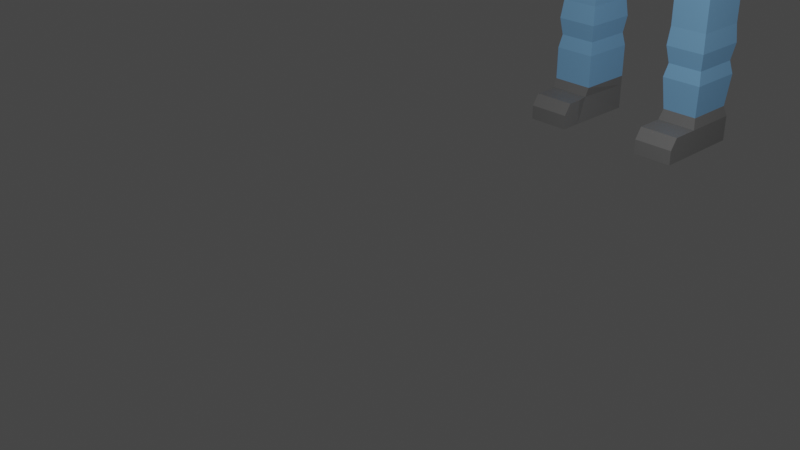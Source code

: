 # Source: MyCharecterCubeGame.blend  (saved by Blender 2.82.7; exported with 4.5.12 LTS)
import bpy
from mathutils import Matrix  # noqa: F401  (used for matrix-valued properties, if any)

bpy.ops.wm.read_factory_settings(use_empty=True)
scene = bpy.context.scene
scene.name = 'Scene'

# ---- collections
col_collection = bpy.data.collections.new('Collection'); scene.collection.children.link(col_collection)

# ---- materials (node trees are filled in below, after node groups)
mat_material = bpy.data.materials.new('Material')
mat_material.alpha_threshold = 0.0
mat_material.use_transparent_shadow = False
mat_material.line_color = (0.0, 0.0, 0.0, 1.0)
mat_hat_001 = bpy.data.materials.new('Hat.001')
mat_hat_001.use_transparent_shadow = False
mat_shirt_001 = bpy.data.materials.new('Shirt.001')
mat_shirt_001.use_transparent_shadow = False
mat_pants_001 = bpy.data.materials.new('Pants.001')
mat_pants_001.use_transparent_shadow = False
mat_glasses_001 = bpy.data.materials.new('Glasses.001')
mat_glasses_001.use_transparent_shadow = False
mat_mouth_001 = bpy.data.materials.new('Mouth.001')
mat_mouth_001.use_transparent_shadow = False
mat_bodycolor_001 = bpy.data.materials.new('BodyColor.001')
mat_bodycolor_001.use_transparent_shadow = False
mat_shoes_001 = bpy.data.materials.new('Shoes.001')
mat_shoes_001.use_transparent_shadow = False

# ---- material node trees
mat_material.use_nodes = True; mat_material.node_tree.nodes.clear()
_N = mat_material.node_tree.nodes; _L = mat_material.node_tree.links
n0 = _N.new('ShaderNodeOutputMaterial'); n0.name = 'Material Output'; n0.location = (300, 300)
n1 = _N.new('ShaderNodeBsdfPrincipled'); n1.name = 'Principled BSDF'; n1.location = (10, 300)
n1.distribution = 'GGX'
n1.subsurface_method = 'BURLEY'
n1.inputs[0].default_value = (1.0, 0.9576, 0.9893, 1.0)
n1.inputs[2].default_value = 0.4
n1.inputs[3].default_value = 1.45
n1.inputs[27].default_value = (0.0, 0.0, 0.0, 1.0)
n1.inputs[28].default_value = 1.0
_L.new(n1.outputs[0], n0.inputs[0])
n0.is_active_output = True
mat_hat_001.use_nodes = True; mat_hat_001.node_tree.nodes.clear()
_N = mat_hat_001.node_tree.nodes; _L = mat_hat_001.node_tree.links
n0 = _N.new('ShaderNodeOutputMaterial'); n0.name = 'Material Output'; n0.location = (300, 300)
n1 = _N.new('ShaderNodeBsdfPrincipled'); n1.name = 'Principled BSDF'; n1.location = (10, 300)
n1.distribution = 'GGX'
n1.subsurface_method = 'BURLEY'
n1.inputs[0].default_value = (0.8, 0.02998, 0.05457, 1.0)
n1.inputs[3].default_value = 1.45
n1.inputs[27].default_value = (0.0, 0.0, 0.0, 1.0)
n1.inputs[28].default_value = 1.0
_L.new(n1.outputs[0], n0.inputs[0])
n0.is_active_output = True
mat_shirt_001.use_nodes = True; mat_shirt_001.node_tree.nodes.clear()
_N = mat_shirt_001.node_tree.nodes; _L = mat_shirt_001.node_tree.links
n0 = _N.new('ShaderNodeOutputMaterial'); n0.name = 'Material Output'; n0.location = (300, 300)
n1 = _N.new('ShaderNodeBsdfPrincipled'); n1.name = 'Principled BSDF'; n1.location = (10, 300)
n1.distribution = 'GGX'
n1.subsurface_method = 'BURLEY'
n1.inputs[0].default_value = (0.8, 0.3439, 0.0697, 1.0)
n1.inputs[3].default_value = 1.45
n1.inputs[27].default_value = (0.0, 0.0, 0.0, 1.0)
n1.inputs[28].default_value = 1.0
_L.new(n1.outputs[0], n0.inputs[0])
n0.is_active_output = True
mat_pants_001.use_nodes = True; mat_pants_001.node_tree.nodes.clear()
_N = mat_pants_001.node_tree.nodes; _L = mat_pants_001.node_tree.links
n0 = _N.new('ShaderNodeOutputMaterial'); n0.name = 'Material Output'; n0.location = (300, 300)
n1 = _N.new('ShaderNodeBsdfPrincipled'); n1.name = 'Principled BSDF'; n1.location = (10, 300)
n1.distribution = 'GGX'
n1.subsurface_method = 'BURLEY'
n1.inputs[0].default_value = (0.2251, 0.4866, 0.8, 1.0)
n1.inputs[3].default_value = 1.45
n1.inputs[27].default_value = (0.0, 0.0, 0.0, 1.0)
n1.inputs[28].default_value = 1.0
_L.new(n1.outputs[0], n0.inputs[0])
n0.is_active_output = True
mat_glasses_001.use_nodes = True; mat_glasses_001.node_tree.nodes.clear()
_N = mat_glasses_001.node_tree.nodes; _L = mat_glasses_001.node_tree.links
n0 = _N.new('ShaderNodeOutputMaterial'); n0.name = 'Material Output'; n0.location = (300, 300)
n1 = _N.new('ShaderNodeBsdfPrincipled'); n1.name = 'Principled BSDF'; n1.location = (10, 300)
n1.distribution = 'GGX'
n1.subsurface_method = 'BURLEY'
n1.inputs[0].default_value = (0.2398, 0.6891, 0.8, 1.0)
n1.inputs[3].default_value = 1.45
n1.inputs[27].default_value = (0.0, 0.0, 0.0, 1.0)
n1.inputs[28].default_value = 1.0
_L.new(n1.outputs[0], n0.inputs[0])
n0.is_active_output = True
mat_mouth_001.use_nodes = True; mat_mouth_001.node_tree.nodes.clear()
_N = mat_mouth_001.node_tree.nodes; _L = mat_mouth_001.node_tree.links
n0 = _N.new('ShaderNodeOutputMaterial'); n0.name = 'Material Output'; n0.location = (300, 300)
n1 = _N.new('ShaderNodeBsdfPrincipled'); n1.name = 'Principled BSDF'; n1.location = (10, 300)
n1.distribution = 'GGX'
n1.subsurface_method = 'BURLEY'
n1.inputs[0].default_value = (0.8, 0.3072, 0.2815, 1.0)
n1.inputs[3].default_value = 1.45
n1.inputs[27].default_value = (0.0, 0.0, 0.0, 1.0)
n1.inputs[28].default_value = 1.0
_L.new(n1.outputs[0], n0.inputs[0])
n0.is_active_output = True
mat_bodycolor_001.use_nodes = True; mat_bodycolor_001.node_tree.nodes.clear()
_N = mat_bodycolor_001.node_tree.nodes; _L = mat_bodycolor_001.node_tree.links
n0 = _N.new('ShaderNodeOutputMaterial'); n0.name = 'Material Output'; n0.location = (300, 300)
n1 = _N.new('ShaderNodeBsdfPrincipled'); n1.name = 'Principled BSDF'; n1.location = (10, 300)
n1.distribution = 'GGX'
n1.subsurface_method = 'BURLEY'
n1.inputs[0].default_value = (1.0, 0.8697, 0.9261, 1.0)
n1.inputs[3].default_value = 1.45
n1.inputs[27].default_value = (0.0, 0.0, 0.0, 1.0)
n1.inputs[28].default_value = 1.0
_L.new(n1.outputs[0], n0.inputs[0])
n0.is_active_output = True
mat_shoes_001.use_nodes = True; mat_shoes_001.node_tree.nodes.clear()
_N = mat_shoes_001.node_tree.nodes; _L = mat_shoes_001.node_tree.links
n0 = _N.new('ShaderNodeOutputMaterial'); n0.name = 'Material Output'; n0.location = (300, 300)
n1 = _N.new('ShaderNodeBsdfPrincipled'); n1.name = 'Principled BSDF'; n1.location = (10, 300)
n1.distribution = 'GGX'
n1.subsurface_method = 'BURLEY'
n1.inputs[0].default_value = (0.1902, 0.1902, 0.1902, 1.0)
n1.inputs[3].default_value = 1.45
n1.inputs[27].default_value = (0.0, 0.0, 0.0, 1.0)
n1.inputs[28].default_value = 1.0
_L.new(n1.outputs[0], n0.inputs[0])
n0.is_active_output = True

# ---- world
world_world = bpy.data.worlds.new('World'); scene.world = world_world
world_world.use_nodes = True; world_world.node_tree.nodes.clear()
_N = world_world.node_tree.nodes; _L = world_world.node_tree.links
n0 = _N.new('ShaderNodeOutputWorld'); n0.name = 'World Output'; n0.location = (300, 300)
n1 = _N.new('ShaderNodeBackground'); n1.name = 'Background'; n1.location = (10, 300)
n1.inputs[0].default_value = (0.05088, 0.05088, 0.05088, 1.0)
_L.new(n1.outputs[0], n0.inputs[0])
n0.is_active_output = True
world_world.color = (0.05088, 0.05088, 0.05088)
world_world.use_sun_shadow = False
world_world.sun_shadow_jitter_overblur = 0.0

# ---- cameras
cam_camera = bpy.data.cameras.new('Camera')
cam_camera.clip_end = 100.0
cam_camera.ortho_scale = 7.314

# ---- lights
light_light = bpy.data.lights.new('Light', 'POINT')
light_light.transmission_factor = 0.0
light_light.energy = 1000.0
light_light.shadow_soft_size = 0.1
light_light.shadow_maximum_resolution = 0.006
light_light.use_absolute_resolution = True

# ---- meshes
me_cube = bpy.data.meshes.new('Cube')
me_cube.from_pydata([(0.3606, 4.301, -2.13), (0.8099, 4.285, -4.173), (0.3606, 3.744, -2.13), (0.8684, 3.71, -4.162), (-0.3599, 4.301, -2.13), (-0.8335, 4.285, -4.173), (-0.3599, 3.744, -2.13), (-0.8335, 3.727, -4.173), (0.8381, 4.307, -3.151), (-0.8381, 3.737, -3.151), (0.8381, 3.737, -3.151), (-0.8381, 4.307, -3.151), (-0.7383, 3.742, -2.63), (0.7383, 4.303, -2.63), (0.7383, 3.742, -2.63), (-0.7383, 4.303, -2.63), (0.8248, 4.302, -3.608), (0.8248, 3.742, -3.608), (-0.8248, 4.302, -3.608), (-0.8248, 3.742, -3.608), (-0.8024, 3.736, -4.474), (0.8362, 3.72, -4.481), (-1.0, 3.344, -4.13), (1.0, 3.344, -4.13), (-0.4537, 3.653, -4.481), (0.4537, 3.653, -4.481), (-0.8338, 4.289, -4.325), (-0.8338, 3.731, -4.325), (0.8095, 4.289, -4.325), (0.868, 3.714, -4.314), (-0.458, 4.119, -4.63), (-0.8338, 3.731, -4.63), (0.4337, 4.119, -4.63), (-0.454, 3.657, -4.627), (0.868, 3.714, -4.636), (-0.4408, 3.969, -4.62), (0.4176, 3.969, -4.62), (0.4534, 3.657, -4.627), (0.4396, 3.682, -1.693), (-0.4396, 3.682, -1.693), (0.4396, 4.362, -1.693), (-0.4396, 4.362, -1.693), (1.059, 3.716, -1.339), (-1.059, 3.716, -1.339), (1.059, 4.328, -1.339), (-1.059, 4.328, -1.339), (1.177, 3.724, -0.7051), (-1.177, 3.724, -0.7051), (1.177, 4.32, -0.7051), (-1.177, 4.32, -0.7051), (1.12, 3.739, 0.02289), (-1.12, 3.739, 0.02289), (1.12, 4.306, 0.02289), (-1.12, 4.306, 0.02289), (1.033, 3.723, 0.6053), (-1.033, 3.723, 0.6053), (1.033, 4.321, 0.6053), (-1.033, 4.321, 0.6053), (0.9789, 3.775, 1.292), (-0.9789, 3.775, 1.292), (0.9789, 4.27, 1.292), (-0.9789, 4.27, 1.292), (1.002, 3.706, 1.521), (-0.9973, 3.711, 1.525), (1.002, 4.339, 1.521), (-0.9973, 4.333, 1.525), (-0.0118, 4.285, -4.173), (0.0003303, 3.744, -2.13), (0.01746, 3.718, -4.168), (0.0003303, 4.301, -2.13), (5.96e-08, 4.362, -3.13), (0.0, 3.682, -3.13), (0.0, 4.362, -2.63), (-0.01366, 3.677, -2.605), (0.0, 3.682, -3.63), (5.96e-08, 4.362, -3.63), (5.96e-08, 3.344, -4.13), (0.0, 3.653, -4.481), (-0.01214, 4.289, -4.325), (-0.01214, 4.119, -4.63), (-0.01159, 3.969, -4.62), (-0.0003243, 3.657, -4.627), (0.0, 3.682, -1.693), (0.0, 4.362, -1.693), (0.0, 3.682, -1.339), (0.0, 4.362, -1.339), (0.00789, 3.682, -0.7051), (0.0, 4.362, -0.7051), (0.009193, 3.682, 0.02289), (0.0, 4.362, 0.02289), (0.008085, 3.682, 0.6053), (0.0, 4.362, 0.6053), (0.009085, 3.682, 1.292), (0.0, 4.362, 1.292), (0.0, 3.682, 1.5), (0.0, 4.362, 1.5), (-0.4226, 4.285, -4.173), (-0.1798, 3.744, -2.13), (-0.5377, 3.675, -3.13), (-0.4608, 3.677, -2.605), (-0.5377, 3.675, -3.63), (-0.423, 4.289, -4.325), (-0.2351, 4.119, -4.63), (-0.2262, 3.969, -4.62), (-0.2198, 3.682, -1.693), (-0.5882, 3.682, -1.339), (-0.09558, 3.682, -0.7051), (-0.0004582, 3.682, 0.02289), (-0.08138, 3.682, 0.6053), (-0.008336, 3.682, 1.292), (-0.5309, 3.711, 1.525), (-0.408, 3.722, -4.17), (-0.1798, 4.301, -2.13), (-0.5, 4.362, -3.13), (-0.4471, 4.362, -2.63), (-0.5, 4.362, -3.63), (-0.5, 3.344, -4.13), (-0.2268, 3.653, -4.481), (-0.2272, 3.657, -4.627), (-0.2198, 4.362, -1.693), (-0.5882, 4.362, -1.339), (-0.6717, 4.362, -0.7051), (-0.6717, 4.362, 0.02289), (-0.6717, 4.362, 0.6053), (-0.6717, 4.362, 1.292), (-0.5309, 4.333, 1.525), (0.4606, 3.714, -4.165), (0.188, 4.301, -2.13), (0.5208, 4.362, -3.13), (0.4658, 4.362, -2.63), (0.5208, 4.362, -3.63), (0.5208, 3.344, -4.13), (0.2363, 3.653, -4.481), (0.236, 3.657, -4.627), (0.2289, 4.362, -1.693), (0.6127, 4.362, -1.339), (0.6997, 4.362, -0.7051), (0.6997, 4.362, 0.02289), (0.6997, 4.362, 0.6053), (0.6997, 4.362, 1.292), (0.5474, 4.339, 1.521), (0.4161, 4.285, -4.173), (0.188, 3.744, -2.13), (0.5731, 3.686, -3.129), (0.4658, 3.682, -2.63), (0.5731, 3.686, -3.629), (0.4158, 4.289, -4.325), (0.2201, 4.119, -4.63), (0.212, 3.969, -4.62), (0.2289, 3.682, -1.693), (0.6127, 3.682, -1.339), (0.1157, 3.682, -0.7051), (0.01925, 3.682, 0.02289), (0.1013, 3.682, 0.6053), (0.02723, 3.682, 1.292), (0.5474, 3.706, 1.521), (-0.5309, 3.711, 2.086), (-0.9973, 3.711, 2.086), (1.002, 4.339, 2.09), (1.002, 3.706, 2.09), (-0.9973, 4.333, 2.086), (0.5474, 4.339, 2.09), (-0.5309, 4.333, 2.086), (0.5474, 3.706, 2.09), (-0.5094, 3.682, 2.382), (-1.019, 3.682, 2.382), (1.019, 4.362, 2.382), (1.019, 3.682, 2.382), (-1.019, 4.362, 2.382), (0.5306, 4.362, 2.382), (-0.5094, 4.362, 2.382), (0.5306, 3.682, 2.382), (-0.5352, 3.717, 2.652), (-0.993, 3.717, 2.652), (0.9897, 4.322, 2.652), (0.9897, 3.723, 2.652), (-0.993, 4.328, 2.652), (0.5597, 4.322, 2.652), (-0.5352, 4.328, 2.652), (0.5597, 3.723, 2.652), (-0.5094, 3.682, 2.86), (-1.019, 3.682, 2.86), (1.019, 4.362, 2.86), (1.019, 3.682, 2.86), (-1.019, 4.362, 2.86), (0.5306, 4.362, 2.86), (-0.5094, 4.362, 2.86), (0.5306, 3.682, 2.86), (-0.5274, 3.654, 3.515), (-1.037, 3.654, 3.515), (1.019, 4.362, 3.526), (1.019, 3.682, 3.526), (-1.019, 4.362, 3.526), (0.5306, 4.362, 3.526), (-0.5094, 4.362, 3.526), (0.5306, 3.682, 3.526), (-0.5094, 3.682, 3.921), (-1.019, 3.682, 3.921), (1.019, 4.362, 3.921), (1.019, 3.682, 3.921), (-1.019, 4.362, 3.921), (0.5306, 4.362, 3.921), (-0.5094, 4.362, 3.921), (0.5306, 3.682, 3.921), (-0.5094, 3.341, 3.526), (-1.019, 3.341, 3.526), (1.019, 3.341, 3.526), (0.5306, 3.341, 3.526), (-0.5094, 3.341, 3.921), (-1.019, 3.341, 3.921), (1.019, 3.341, 3.921), (0.5306, 3.341, 3.921), (0.5306, 3.499, 3.921), (1.019, 3.499, 3.921), (1.019, 3.499, 3.526), (0.5306, 3.499, 3.526), (-0.5094, 3.512, 3.526), (-1.019, 3.512, 3.526), (-1.019, 3.512, 3.921), (-0.5094, 3.512, 3.921), (0.5306, 3.416, 3.921), (1.019, 3.416, 3.921), (1.019, 3.416, 3.526), (0.5306, 3.416, 3.526), (-0.5094, 3.426, 3.526), (-1.019, 3.426, 3.921), (-1.019, 3.426, 3.526), (-0.5094, 3.426, 3.921), (-0.5094, 3.25, 3.697), (-1.019, 3.25, 3.697), (1.019, 3.25, 3.697), (0.5306, 3.25, 3.697), (-0.5094, 3.25, 3.921), (-1.019, 3.25, 3.921), (1.019, 3.25, 3.921), (0.5306, 3.25, 3.921), (1.019, 3.499, 3.526), (1.019, 3.499, 3.526), (1.019, 3.682, 3.526), (1.019, 3.682, 3.526), (0.5591, 4.322, 3.362), (0.9903, 4.322, 3.362), (0.5591, 3.722, 3.362), (0.9903, 3.722, 3.362), (-0.5094, 4.362, 3.372), (-0.5094, 3.682, 3.372), (-1.019, 4.362, 3.372), (-1.019, 3.682, 3.372), (1.403, 4.291, -1.288), (1.403, 3.753, -1.288), (1.47, 4.275, -0.7858), (1.47, 3.769, -0.7858), (-1.36, 3.754, -1.289), (-1.36, 4.29, -1.289), (-1.427, 3.771, -0.789), (-1.427, 4.274, -0.789), (2.047, 4.291, -1.461), (2.047, 3.753, -1.461), (2.115, 4.275, -0.9589), (2.115, 3.769, -0.9589), (2.167, 4.238, -1.436), (2.167, 3.806, -1.436), (2.221, 4.225, -1.033), (2.221, 3.819, -1.033), (2.307, 4.291, -1.518), (2.307, 3.753, -1.518), (2.375, 4.275, -1.016), (2.375, 3.769, -1.016), (2.956, 4.196, -1.568), (2.956, 3.848, -1.568), (2.999, 4.185, -1.243), (2.999, 3.859, -1.243), (-2.057, 3.754, -1.462), (-2.057, 4.29, -1.462), (-2.124, 3.771, -0.9621), (-2.124, 4.274, -0.9621), (-2.219, 3.801, -1.453), (-2.219, 4.244, -1.453), (-2.274, 3.814, -1.039), (-2.274, 4.23, -1.039), (-2.356, 3.754, -1.527), (-2.356, 4.29, -1.527), (-2.423, 3.771, -1.027), (-2.423, 4.274, -1.027), (-2.933, 3.826, -1.584), (-2.933, 4.218, -1.584), (-2.982, 3.838, -1.218), (-2.982, 4.206, -1.218), (-3.338, 3.754, -1.741), (-3.338, 4.29, -1.741), (-3.405, 3.771, -1.241), (-3.405, 4.274, -1.241), (-3.577, 3.834, -1.717), (-3.577, 4.21, -1.717), (-3.624, 3.846, -1.366), (-3.624, 4.199, -1.366), (3.318, 4.245, -1.694), (3.318, 3.799, -1.694), (3.374, 4.232, -1.278), (3.374, 3.813, -1.278), (3.411, 4.196, -1.667), (3.411, 3.848, -1.667), (3.455, 4.185, -1.342), (3.455, 3.859, -1.342), (-0.102, 3.531, -3.179), (-0.102, 3.531, -3.581), (-0.4313, 3.524, -3.179), (-0.4313, 3.524, -3.581), (0.4436, 3.548, -3.159), (0.1311, 3.547, -3.159), (0.4436, 3.548, -3.599), (0.1311, 3.547, -3.6), (-1.209, 3.735, -1.314), (-1.209, 4.309, -1.314), (-1.302, 4.297, -0.7471), (-1.302, 3.747, -0.7471), (-1.134, 4.319, -1.327), (-1.24, 4.308, -0.7261), (-1.134, 3.726, -1.327), (-1.24, 3.736, -0.7261), (-1.284, 3.745, -1.302), (-1.364, 3.759, -0.7681), (-1.284, 4.3, -1.302), (-1.364, 4.285, -0.7681), (1.324, 4.297, -0.7454), (1.231, 4.31, -1.314), (1.324, 3.747, -0.7454), (1.231, 3.735, -1.314), (1.145, 4.319, -1.326), (1.251, 4.309, -0.7253), (1.251, 3.736, -0.7253), (1.145, 3.726, -1.326), (1.397, 4.286, -0.7656), (1.397, 3.758, -0.7656), (1.317, 3.744, -1.301), (1.317, 4.301, -1.301), (-0.1041, 3.751, -3.179), (-0.1041, 3.751, -3.581), (-0.4334, 3.745, -3.179), (-0.4334, 3.745, -3.581), (0.4415, 3.768, -3.159), (0.129, 3.768, -3.159), (0.4415, 3.768, -3.599), (0.129, 3.768, -3.6), (-0.5324, 3.743, -2.357), (0.5327, 4.302, -2.357), (0.5327, 3.743, -2.357), (-0.5324, 4.302, -2.357), (0.0001798, 4.329, -2.357), (-0.006045, 3.713, -2.346), (-0.3016, 4.329, -2.357), (-0.3079, 3.713, -2.346), (0.3146, 3.716, -2.357), (0.3146, 4.329, -2.357), (0.4653, 3.74, -2.642), (-0.0141, 3.734, -2.618), (-0.006489, 3.771, -2.359), (-0.4613, 3.734, -2.618), (-0.3083, 3.771, -2.359), (0.3141, 3.773, -2.37)], [], [(4, 6, 39, 41), (351, 97, 6, 344), (344, 6, 4, 347), (7, 5, 26, 27), (345, 0, 2, 346), (353, 127, 0, 345), (130, 128, 8, 16), (16, 8, 10, 17), (19, 9, 11, 18), (100, 98, 9, 19), (128, 129, 13, 8), (8, 13, 14, 10), (9, 12, 15, 11), (98, 99, 12, 9), (111, 100, 19, 7), (7, 19, 18, 5), (1, 16, 17, 3), (141, 130, 16, 1), (3, 21, 34, 29), (7, 20, 24, 22), (21, 25, 37, 34), (141, 1, 28, 146), (117, 24, 33, 118), (116, 22, 24, 117), (21, 3, 23, 25), (111, 7, 22, 116), (24, 20, 31, 33), (20, 7, 27, 31), (146, 28, 32, 147), (31, 30, 35, 33), (27, 26, 30, 31), (28, 29, 34, 32), (148, 36, 37, 133), (32, 34, 37, 36), (147, 32, 36, 148), (1, 3, 29, 28), (119, 41, 45, 120), (2, 0, 40, 38), (112, 4, 41, 119), (142, 2, 38, 149), (322, 320, 252, 253), (38, 40, 44, 42), (41, 39, 43, 45), (121, 49, 53, 122), (150, 42, 46, 151), (120, 45, 49, 121), (335, 332, 250, 248), (50, 52, 56, 54), (46, 48, 52, 50), (49, 47, 51, 53), (151, 46, 50, 152), (57, 55, 59, 61), (53, 51, 55, 57), (152, 50, 54, 153), (122, 53, 57, 123), (124, 61, 65, 125), (153, 54, 58, 154), (123, 57, 61, 124), (54, 56, 60, 58), (63, 110, 156, 157), (58, 60, 64, 62), (61, 59, 63, 65), (154, 58, 62, 155), (109, 92, 94, 110), (140, 95, 94, 155), (138, 91, 93, 139), (108, 90, 92, 109), (139, 93, 95, 140), (137, 89, 91, 138), (107, 88, 90, 108), (106, 86, 88, 107), (135, 85, 87, 136), (105, 84, 86, 106), (136, 87, 89, 137), (82, 149, 38, 42, 150, 84), (97, 67, 82, 104), (127, 69, 83, 134), (134, 83, 85, 135), (102, 79, 80, 103), (103, 80, 81, 118), (101, 78, 79, 102), (126, 68, 76, 131), (131, 76, 77, 132), (132, 77, 81, 133), (96, 66, 78, 101), (96, 115, 75, 66), (126, 145, 74, 68), (143, 144, 73, 71), (113, 114, 72, 70), (143, 71, 309, 308), (115, 113, 70, 75), (350, 112, 69, 348), (352, 142, 67, 349), (347, 4, 112, 350), (18, 11, 113, 115), (11, 15, 114, 113), (5, 18, 115, 96), (5, 96, 101, 26), (26, 101, 102, 30), (35, 103, 118, 33), (30, 102, 103, 35), (6, 97, 104, 39), (43, 105, 106, 47), (47, 106, 107, 51), (51, 107, 108, 55), (55, 108, 109, 59), (59, 109, 110, 63), (95, 125, 110, 94), (91, 123, 124, 93), (93, 124, 125, 95), (89, 122, 123, 91), (85, 120, 121, 87), (87, 121, 122, 89), (69, 112, 119, 83), (83, 119, 120, 85), (68, 111, 116, 76), (76, 116, 117, 77), (77, 117, 118, 81), (68, 74, 100, 111), (71, 73, 99, 98), (100, 74, 305, 307), (349, 67, 97, 351), (346, 2, 142, 352), (17, 10, 143, 145), (10, 14, 144, 143), (3, 17, 145, 126), (25, 132, 133, 37), (23, 131, 132, 25), (3, 126, 131, 23), (40, 134, 135, 44), (0, 127, 134, 40), (48, 136, 137, 52), (44, 135, 136, 48), (52, 137, 138, 56), (60, 139, 140, 64), (56, 138, 139, 60), (65, 63, 157, 160), (92, 154, 155, 94), (90, 153, 154, 92), (88, 152, 153, 90), (86, 151, 152, 88), (84, 150, 151, 86), (67, 142, 149, 82), (79, 147, 148, 80), (80, 148, 133, 81), (78, 146, 147, 79), (66, 141, 146, 78), (66, 75, 130, 141), (70, 72, 129, 128), (75, 70, 128, 130), (348, 69, 127, 353), (156, 162, 170, 164), (161, 163, 171, 169), (125, 65, 160, 162), (140, 155, 163, 161), (155, 62, 159, 163), (110, 125, 162, 156), (64, 140, 161, 158), (62, 64, 158, 159), (168, 165, 173, 176), (170, 168, 176, 178), (158, 161, 169, 166), (159, 158, 166, 167), (163, 159, 167, 171), (162, 160, 168, 170), (160, 157, 165, 168), (157, 156, 164, 165), (178, 176, 184, 186), (179, 175, 183, 187), (165, 164, 172, 173), (169, 171, 179, 177), (164, 170, 178, 172), (166, 169, 177, 174), (167, 166, 174, 175), (171, 167, 175, 179), (241, 240, 193, 190), (245, 244, 194, 188), (176, 173, 181, 184), (173, 172, 180, 181), (177, 179, 187, 185), (172, 178, 186, 180), (174, 177, 185, 182), (175, 174, 182, 183), (193, 195, 203, 201), (221, 220, 211, 210), (243, 241, 190, 191), (242, 243, 191, 238, 195), (244, 246, 192, 194), (246, 247, 189, 192), (247, 245, 188, 189), (240, 242, 195, 193), (202, 200, 197, 196), (198, 201, 203, 199), (188, 194, 202, 196), (190, 193, 201, 198), (191, 190, 198, 199, 239), (226, 224, 204, 205), (194, 192, 200, 202), (192, 189, 197, 200), (211, 207, 231, 235), (207, 206, 230, 231), (227, 225, 209, 208), (225, 226, 205, 209), (222, 221, 210, 206), (223, 222, 206, 207), (220, 223, 207, 211), (224, 227, 208, 204), (203, 195, 215, 212), (238, 191, 214, 236), (191, 239, 237, 214), (199, 203, 212, 213), (188, 196, 219, 216), (197, 189, 217, 218), (196, 197, 218, 219), (189, 188, 216, 217), (212, 215, 223, 220), (215, 236, 214, 222, 223), (214, 237, 213, 221, 222), (213, 212, 220, 221), (216, 219, 227, 224), (218, 217, 226, 225), (219, 218, 225, 227), (217, 216, 224, 226), (229, 228, 232, 233), (231, 230, 234, 235), (204, 208, 232, 228), (208, 209, 233, 232), (205, 204, 228, 229), (206, 210, 234, 230), (209, 205, 229, 233), (210, 211, 235, 234), (195, 238, 236, 215), (239, 199, 213, 237), (185, 187, 242, 240), (187, 183, 243, 242), (183, 182, 241, 243), (182, 185, 240, 241), (181, 180, 245, 247), (184, 181, 247, 246), (186, 184, 246, 244), (180, 186, 244, 245), (248, 250, 258, 256), (332, 333, 251, 250), (333, 334, 249, 251), (334, 335, 248, 249), (252, 254, 274, 272), (323, 322, 253, 255), (320, 321, 254, 252), (321, 323, 255, 254), (256, 258, 262, 260), (250, 251, 259, 258), (251, 249, 257, 259), (249, 248, 256, 257), (262, 263, 267, 266), (258, 259, 263, 262), (259, 257, 261, 263), (257, 256, 260, 261), (267, 265, 269, 271), (263, 261, 265, 267), (261, 260, 264, 265), (260, 262, 266, 264), (268, 270, 298, 296), (265, 264, 268, 269), (264, 266, 270, 268), (266, 267, 271, 270), (272, 274, 278, 276), (253, 252, 272, 273), (255, 253, 273, 275), (254, 255, 275, 274), (276, 278, 282, 280), (273, 272, 276, 277), (275, 273, 277, 279), (274, 275, 279, 278), (283, 281, 285, 287), (277, 276, 280, 281), (279, 277, 281, 283), (278, 279, 283, 282), (284, 286, 290, 288), (282, 283, 287, 286), (280, 282, 286, 284), (281, 280, 284, 285), (289, 288, 292, 293), (285, 284, 288, 289), (287, 285, 289, 291), (286, 287, 291, 290), (293, 292, 294, 295), (291, 289, 293, 295), (290, 291, 295, 294), (288, 290, 294, 292), (299, 297, 301, 303), (270, 271, 299, 298), (271, 269, 297, 299), (269, 268, 296, 297), (301, 300, 302, 303), (297, 296, 300, 301), (296, 298, 302, 300), (298, 299, 303, 302), (309, 311, 343, 341), (71, 98, 306, 304), (74, 71, 304, 305), (98, 100, 307, 306), (304, 306, 338, 336), (71, 74, 311, 309), (74, 145, 310, 311), (145, 143, 308, 310), (319, 317, 314, 315), (318, 319, 315, 312), (317, 316, 313, 314), (316, 318, 312, 313), (45, 43, 318, 316), (49, 45, 316, 317), (43, 47, 319, 318), (47, 49, 317, 319), (315, 314, 323, 321), (312, 315, 321, 320), (314, 313, 322, 323), (313, 312, 320, 322), (331, 328, 325, 327), (330, 331, 327, 326), (329, 330, 326, 324), (328, 329, 324, 325), (44, 48, 329, 328), (48, 46, 330, 329), (46, 42, 331, 330), (42, 44, 328, 331), (327, 325, 335, 334), (326, 327, 334, 333), (324, 326, 333, 332), (325, 324, 332, 335), (337, 336, 338, 339), (342, 340, 341, 343), (308, 309, 341, 340), (307, 305, 337, 339), (310, 308, 340, 342), (305, 304, 336, 337), (311, 310, 342, 343), (306, 307, 339, 338), (72, 348, 353, 129), (14, 346, 352, 144), (352, 349, 356, 359), (15, 347, 350, 114), (351, 99, 357, 358), (114, 350, 348, 72), (129, 353, 345, 13), (13, 345, 346, 14), (12, 344, 347, 15), (99, 351, 344, 12), (355, 356, 358, 357), (354, 359, 356, 355), (73, 144, 354, 355), (144, 352, 359, 354), (349, 351, 358, 356), (99, 73, 355, 357), (39, 104, 82, 84, 105, 43)])
me_cube.polygons.foreach_set('material_index', [6, 6, 6, 1, 6, 6, 6, 6, 6, 6, 6, 6, 6, 6, 6, 6, 6, 6, 1, 1, 1, 1, 1, 1, 1, 1, 1, 1, 1, 1, 1, 1, 1, 1, 1, 1, 2, 6, 6, 6, 2, 2, 2, 2, 2, 2, 2, 2, 2, 2, 2, 2, 2, 2, 2, 3, 2, 2, 2, 3, 3, 3, 3, 3, 0, 2, 2, 3, 2, 2, 2, 2, 2, 2, 2, 6, 6, 2, 1, 1, 1, 1, 1, 1, 1, 6, 6, 6, 6, 0, 6, 6, 6, 6, 6, 6, 6, 1, 1, 1, 1, 6, 2, 2, 2, 2, 3, 0, 2, 3, 2, 2, 2, 6, 2, 1, 1, 1, 6, 6, 0, 6, 6, 6, 6, 6, 1, 1, 1, 2, 6, 2, 2, 2, 3, 2, 3, 3, 2, 2, 2, 2, 6, 1, 1, 1, 1, 6, 6, 6, 6, 3, 3, 3, 3, 3, 3, 3, 3, 3, 3, 3, 3, 3, 3, 3, 3, 3, 3, 3, 3, 3, 3, 3, 3, 7, 7, 3, 3, 3, 3, 3, 3, 7, 0, 7, 7, 7, 7, 7, 7, 0, 0, 7, 7, 7, 7, 7, 7, 7, 7, 0, 7, 7, 7, 7, 7, 7, 0, 3, 0, 7, 7, 0, 7, 7, 7, 7, 0, 7, 7, 0, 7, 7, 7, 7, 0, 7, 7, 7, 0, 7, 7, 3, 3, 3, 3, 3, 3, 3, 3, 2, 2, 2, 2, 2, 2, 2, 2, 2, 2, 2, 2, 2, 2, 2, 2, 2, 2, 2, 2, 6, 2, 2, 2, 2, 2, 2, 2, 2, 2, 2, 2, 2, 2, 2, 2, 6, 2, 2, 2, 6, 6, 6, 6, 6, 6, 6, 6, 6, 6, 6, 6, 6, 6, 6, 6, 0, 0, 0, 0, 0, 0, 0, 0, 2, 2, 2, 2, 2, 2, 2, 2, 2, 2, 2, 2, 2, 2, 2, 2, 2, 2, 2, 2, 2, 2, 2, 2, 4, 4, 0, 0, 0, 0, 0, 0, 6, 6, 0, 6, 0, 6, 6, 6, 6, 6, 5, 5, 0, 0, 0, 0, 2])
_uv = me_cube.uv_layers.new(name='UVMap')
_uv.uv.foreach_set('vector', [0.625, 0.25, 0.625, 0.0, 0.625, 0.0, 0.625, 0.25, 0.5965, 0.9375, 0.625, 0.9375, 0.625, 1.0, 0.5965, 1.0, 0.5965, 0.0, 0.625, 0.0, 0.625, 0.25, 0.5965, 0.25, 0.375, 0.0, 0.375, 0.25, 0.375, 0.25, 0.375, 0.0, 0.5965, 0.5, 0.625, 0.5, 0.625, 0.75, 0.5965, 0.75, 0.5965, 0.4401, 0.625, 0.4401, 0.625, 0.5, 0.5965, 0.5, 0.4375, 0.4401, 0.5, 0.4401, 0.5, 0.5, 0.4375, 0.5, 0.4375, 0.5, 0.5, 0.5, 0.5, 0.75, 0.4375, 0.75, 0.4375, 0.0, 0.5, 0.0, 0.5, 0.25, 0.4375, 0.25, 0.4375, 0.9375, 0.5, 0.9375, 0.5, 1.0, 0.4375, 1.0, 0.5, 0.4401, 0.5625, 0.4401, 0.5625, 0.5, 0.5, 0.5, 0.5, 0.5, 0.5625, 0.5, 0.5625, 0.75, 0.5, 0.75, 0.5, 0.0, 0.5625, 0.0, 0.5625, 0.25, 0.5, 0.25, 0.5, 0.9375, 0.5625, 0.9375, 0.5625, 1.0, 0.5, 1.0, 0.375, 0.9375, 0.4375, 0.9375, 0.4375, 1.0, 0.375, 1.0, 0.375, 0.0, 0.4375, 0.0, 0.4375, 0.25, 0.375, 0.25, 0.375, 0.5, 0.4375, 0.5, 0.4375, 0.75, 0.375, 0.75, 0.375, 0.4401, 0.4375, 0.4401, 0.4375, 0.5, 0.375, 0.5, 0.375, 0.75, 0.375, 0.75, 0.375, 0.75, 0.375, 0.75, 0.375, 0.0, 0.375, 0.0, 0.375, 0.0, 0.375, 0.0, 0.375, 0.75, 0.375, 0.75, 0.375, 0.75, 0.375, 0.75, 0.375, 0.4401, 0.375, 0.5, 0.375, 0.5, 0.375, 0.4401, 0.375, 0.9375, 0.375, 1.0, 0.375, 1.0, 0.375, 0.9375, 0.375, 0.9375, 0.375, 1.0, 0.375, 1.0, 0.375, 0.9375, 0.375, 0.75, 0.375, 0.75, 0.375, 0.75, 0.375, 0.75, 0.375, 0.9375, 0.375, 1.0, 0.375, 1.0, 0.375, 0.9375, 0.375, 0.0, 0.375, 0.0, 0.375, 0.0, 0.375, 0.0, 0.375, 0.0, 0.375, 0.0, 0.375, 0.0, 0.375, 0.0, 0.375, 0.4401, 0.375, 0.5, 0.375, 0.5, 0.375, 0.4401, 0.375, 0.0, 0.375, 0.25, 0.375, 0.25, 0.375, 0.0, 0.375, 0.0, 0.375, 0.25, 0.375, 0.25, 0.375, 0.0, 0.375, 0.5, 0.375, 0.75, 0.375, 0.75, 0.375, 0.5, 0.3151, 0.5, 0.375, 0.5, 0.375, 0.75, 0.3151, 0.75, 0.375, 0.5, 0.375, 0.75, 0.375, 0.75, 0.375, 0.5, 0.375, 0.4401, 0.375, 0.5, 0.375, 0.5, 0.375, 0.4401, 0.375, 0.5, 0.375, 0.75, 0.375, 0.75, 0.375, 0.5, 0.625, 0.3125, 0.625, 0.25, 0.625, 0.25, 0.625, 0.3125, 0.625, 0.75, 0.625, 0.5, 0.625, 0.5, 0.625, 0.75, 0.625, 0.3125, 0.625, 0.25, 0.625, 0.25, 0.625, 0.3125, 0.625, 0.8099, 0.625, 0.75, 0.625, 0.75, 0.625, 0.8099, 0.625, 0.25, 0.625, 0.0, 0.625, 0.0, 0.625, 0.25, 0.625, 0.75, 0.625, 0.5, 0.625, 0.5, 0.625, 0.75, 0.625, 0.25, 0.625, 0.0, 0.625, 0.0, 0.625, 0.25, 0.625, 0.3125, 0.625, 0.25, 0.625, 0.25, 0.625, 0.3125, 0.625, 0.8099, 0.625, 0.75, 0.625, 0.75, 0.625, 0.8099, 0.625, 0.3125, 0.625, 0.25, 0.625, 0.25, 0.625, 0.3125, 0.625, 0.5, 0.625, 0.5, 0.625, 0.5, 0.625, 0.5, 0.625, 0.75, 0.625, 0.5, 0.625, 0.5, 0.625, 0.75, 0.625, 0.75, 0.625, 0.5, 0.625, 0.5, 0.625, 0.75, 0.625, 0.25, 0.625, 0.0, 0.625, 0.0, 0.625, 0.25, 0.625, 0.8099, 0.625, 0.75, 0.625, 0.75, 0.625, 0.8099, 0.625, 0.25, 0.625, 0.0, 0.625, 0.0, 0.625, 0.25, 0.625, 0.25, 0.625, 0.0, 0.625, 0.0, 0.625, 0.25, 0.625, 0.8099, 0.625, 0.75, 0.625, 0.75, 0.625, 0.8099, 0.625, 0.3125, 0.625, 0.25, 0.625, 0.25, 0.625, 0.3125, 0.625, 0.3125, 0.625, 0.25, 0.625, 0.25, 0.625, 0.3125, 0.625, 0.8099, 0.625, 0.75, 0.625, 0.75, 0.625, 0.8099, 0.625, 0.3125, 0.625, 0.25, 0.625, 0.25, 0.625, 0.3125, 0.625, 0.75, 0.625, 0.5, 0.625, 0.5, 0.625, 0.75, 0.625, 1.0, 0.625, 0.9375, 0.625, 0.9375, 0.625, 1.0, 0.625, 0.75, 0.625, 0.5, 0.625, 0.5, 0.625, 0.75, 0.625, 0.25, 0.625, 0.0, 0.625, 0.0, 0.625, 0.25, 0.625, 0.8099, 0.625, 0.75, 0.625, 0.75, 0.625, 0.8099, 0.625, 0.9375, 0.625, 0.875, 0.625, 0.875, 0.625, 0.9375, 0.6849, 0.5, 0.75, 0.5, 0.75, 0.75, 0.6849, 0.75, 0.625, 0.4401, 0.625, 0.375, 0.625, 0.375, 0.625, 0.4401, 0.625, 0.9375, 0.625, 0.875, 0.625, 0.875, 0.625, 0.9375, 0.625, 0.4401, 0.625, 0.375, 0.625, 0.375, 0.625, 0.4401, 0.625, 0.4401, 0.625, 0.375, 0.625, 0.375, 0.625, 0.4401, 0.625, 0.9375, 0.625, 0.875, 0.625, 0.875, 0.625, 0.9375, 0.625, 0.9375, 0.625, 0.875, 0.625, 0.875, 0.625, 0.9375, 0.625, 0.4401, 0.625, 0.375, 0.625, 0.375, 0.625, 0.4401, 0.625, 0.9375, 0.625, 0.875, 0.625, 0.875, 0.625, 0.9375, 0.625, 0.4401, 0.625, 0.375, 0.625, 0.375, 0.625, 0.4401, 0.625, 0.875, 0.625, 0.8099, 0.625, 0.75, 0.625, 0.75, 0.625, 0.8099, 0.625, 0.875, 0.625, 0.9375, 0.625, 0.875, 0.625, 0.875, 0.625, 0.9375, 0.625, 0.4401, 0.625, 0.375, 0.625, 0.375, 0.625, 0.4401, 0.625, 0.4401, 0.625, 0.375, 0.625, 0.375, 0.625, 0.4401, 0.375, 0.3125, 0.375, 0.375, 0.375, 0.375, 0.375, 0.3125, 0.1875, 0.5, 0.25, 0.5, 0.25, 0.75, 0.1875, 0.75, 0.375, 0.3125, 0.375, 0.375, 0.375, 0.375, 0.375, 0.3125, 0.375, 0.8099, 0.375, 0.875, 0.375, 0.875, 0.375, 0.8099, 0.375, 0.8099, 0.375, 0.875, 0.375, 0.875, 0.375, 0.8099, 0.375, 0.8099, 0.375, 0.875, 0.375, 0.875, 0.375, 0.8099, 0.375, 0.3125, 0.375, 0.375, 0.375, 0.375, 0.375, 0.3125, 0.375, 0.3125, 0.4375, 0.3125, 0.4375, 0.375, 0.375, 0.375, 0.375, 0.8099, 0.4375, 0.8099, 0.4375, 0.875, 0.375, 0.875, 0.5, 0.8099, 0.5625, 0.8099, 0.5625, 0.875, 0.5, 0.875, 0.5, 0.3125, 0.5625, 0.3125, 0.5625, 0.375, 0.5, 0.375, 0.5, 0.8099, 0.5, 0.875, 0.5, 0.875, 0.5, 0.8099, 0.4375, 0.3125, 0.5, 0.3125, 0.5, 0.375, 0.4375, 0.375, 0.5965, 0.3125, 0.625, 0.3125, 0.625, 0.375, 0.5965, 0.375, 0.5965, 0.8099, 0.625, 0.8099, 0.625, 0.875, 0.5965, 0.875, 0.5965, 0.25, 0.625, 0.25, 0.625, 0.3125, 0.5965, 0.3125, 0.4375, 0.25, 0.5, 0.25, 0.5, 0.3125, 0.4375, 0.3125, 0.5, 0.25, 0.5625, 0.25, 0.5625, 0.3125, 0.5, 0.3125, 0.375, 0.25, 0.4375, 0.25, 0.4375, 0.3125, 0.375, 0.3125, 0.375, 0.25, 0.375, 0.3125, 0.375, 0.3125, 0.375, 0.25, 0.375, 0.25, 0.375, 0.3125, 0.375, 0.3125, 0.375, 0.25, 0.125, 0.5, 0.1875, 0.5, 0.1875, 0.75, 0.125, 0.75, 0.375, 0.25, 0.375, 0.3125, 0.375, 0.3125, 0.375, 0.25, 0.625, 1.0, 0.625, 0.9375, 0.625, 0.9375, 0.625, 1.0, 0.625, 1.0, 0.625, 0.9375, 0.625, 0.9375, 0.625, 1.0, 0.625, 1.0, 0.625, 0.9375, 0.625, 0.9375, 0.625, 1.0, 0.625, 1.0, 0.625, 0.9375, 0.625, 0.9375, 0.625, 1.0, 0.625, 1.0, 0.625, 0.9375, 0.625, 0.9375, 0.625, 1.0, 0.625, 1.0, 0.625, 0.9375, 0.625, 0.9375, 0.625, 1.0, 0.75, 0.5, 0.8125, 0.5, 0.8125, 0.75, 0.75, 0.75, 0.625, 0.375, 0.625, 0.3125, 0.625, 0.3125, 0.625, 0.375, 0.625, 0.375, 0.625, 0.3125, 0.625, 0.3125, 0.625, 0.375, 0.625, 0.375, 0.625, 0.3125, 0.625, 0.3125, 0.625, 0.375, 0.625, 0.375, 0.625, 0.3125, 0.625, 0.3125, 0.625, 0.375, 0.625, 0.375, 0.625, 0.3125, 0.625, 0.3125, 0.625, 0.375, 0.625, 0.375, 0.625, 0.3125, 0.625, 0.3125, 0.625, 0.375, 0.625, 0.375, 0.625, 0.3125, 0.625, 0.3125, 0.625, 0.375, 0.375, 0.875, 0.375, 0.9375, 0.375, 0.9375, 0.375, 0.875, 0.375, 0.875, 0.375, 0.9375, 0.375, 0.9375, 0.375, 0.875, 0.375, 0.875, 0.375, 0.9375, 0.375, 0.9375, 0.375, 0.875, 0.375, 0.875, 0.4375, 0.875, 0.4375, 0.9375, 0.375, 0.9375, 0.5, 0.875, 0.5625, 0.875, 0.5625, 0.9375, 0.5, 0.9375, 0.4375, 0.9375, 0.4375, 0.875, 0.4375, 0.875, 0.4375, 0.9375, 0.5965, 0.875, 0.625, 0.875, 0.625, 0.9375, 0.5965, 0.9375, 0.5965, 0.75, 0.625, 0.75, 0.625, 0.8099, 0.5965, 0.8099, 0.4375, 0.75, 0.5, 0.75, 0.5, 0.8099, 0.4375, 0.8099, 0.5, 0.75, 0.5625, 0.75, 0.5625, 0.8099, 0.5, 0.8099, 0.375, 0.75, 0.4375, 0.75, 0.4375, 0.8099, 0.375, 0.8099, 0.375, 0.75, 0.375, 0.8099, 0.375, 0.8099, 0.375, 0.75, 0.375, 0.75, 0.375, 0.8099, 0.375, 0.8099, 0.375, 0.75, 0.375, 0.75, 0.375, 0.8099, 0.375, 0.8099, 0.375, 0.75, 0.625, 0.5, 0.625, 0.4401, 0.625, 0.4401, 0.625, 0.5, 0.625, 0.5, 0.625, 0.4401, 0.625, 0.4401, 0.625, 0.5, 0.625, 0.5, 0.625, 0.4401, 0.625, 0.4401, 0.625, 0.5, 0.625, 0.5, 0.625, 0.4401, 0.625, 0.4401, 0.625, 0.5, 0.625, 0.5, 0.625, 0.4401, 0.625, 0.4401, 0.625, 0.5, 0.625, 0.5, 0.625, 0.4401, 0.625, 0.4401, 0.625, 0.5, 0.625, 0.5, 0.625, 0.4401, 0.625, 0.4401, 0.625, 0.5, 0.625, 0.25, 0.625, 0.0, 0.625, 0.0, 0.625, 0.25, 0.625, 0.875, 0.625, 0.8099, 0.625, 0.8099, 0.625, 0.875, 0.625, 0.875, 0.625, 0.8099, 0.625, 0.8099, 0.625, 0.875, 0.625, 0.875, 0.625, 0.8099, 0.625, 0.8099, 0.625, 0.875, 0.625, 0.875, 0.625, 0.8099, 0.625, 0.8099, 0.625, 0.875, 0.625, 0.875, 0.625, 0.8099, 0.625, 0.8099, 0.625, 0.875, 0.625, 0.875, 0.625, 0.8099, 0.625, 0.8099, 0.625, 0.875, 0.375, 0.375, 0.375, 0.4401, 0.375, 0.4401, 0.375, 0.375, 0.25, 0.5, 0.3151, 0.5, 0.3151, 0.75, 0.25, 0.75, 0.375, 0.375, 0.375, 0.4401, 0.375, 0.4401, 0.375, 0.375, 0.375, 0.375, 0.375, 0.4401, 0.375, 0.4401, 0.375, 0.375, 0.375, 0.375, 0.4375, 0.375, 0.4375, 0.4401, 0.375, 0.4401, 0.5, 0.375, 0.5625, 0.375, 0.5625, 0.4401, 0.5, 0.4401, 0.4375, 0.375, 0.5, 0.375, 0.5, 0.4401, 0.4375, 0.4401, 0.5965, 0.375, 0.625, 0.375, 0.625, 0.4401, 0.5965, 0.4401, 0.8125, 0.75, 0.8125, 0.5, 0.8125, 0.5, 0.8125, 0.75, 0.6849, 0.5, 0.6849, 0.75, 0.6849, 0.75, 0.6849, 0.5, 0.625, 0.3125, 0.625, 0.25, 0.625, 0.25, 0.625, 0.3125, 0.6849, 0.5, 0.6849, 0.75, 0.6849, 0.75, 0.6849, 0.5, 0.625, 0.8099, 0.625, 0.75, 0.625, 0.75, 0.625, 0.8099, 0.8125, 0.75, 0.8125, 0.5, 0.8125, 0.5, 0.8125, 0.75, 0.625, 0.5, 0.625, 0.4401, 0.625, 0.4401, 0.625, 0.5, 0.625, 0.75, 0.625, 0.5, 0.625, 0.5, 0.625, 0.75, 0.625, 0.25, 0.625, 0.0, 0.625, 0.0, 0.625, 0.25, 0.625, 0.3125, 0.625, 0.25, 0.625, 0.25, 0.625, 0.3125, 0.625, 0.5, 0.625, 0.4401, 0.625, 0.4401, 0.625, 0.5, 0.625, 0.75, 0.625, 0.5, 0.625, 0.5, 0.625, 0.75, 0.625, 0.8099, 0.625, 0.75, 0.625, 0.75, 0.625, 0.8099, 0.625, 0.3125, 0.625, 0.25, 0.625, 0.25, 0.625, 0.3125, 0.625, 0.25, 0.625, 0.0, 0.625, 0.0, 0.625, 0.25, 0.625, 1.0, 0.625, 0.9375, 0.625, 0.9375, 0.625, 1.0, 0.625, 0.3125, 0.625, 0.25, 0.625, 0.25, 0.625, 0.3125, 0.625, 0.8099, 0.625, 0.75, 0.625, 0.75, 0.625, 0.8099, 0.625, 1.0, 0.625, 0.9375, 0.625, 0.9375, 0.625, 1.0, 0.6849, 0.5, 0.6849, 0.75, 0.6849, 0.75, 0.6849, 0.5, 0.8125, 0.75, 0.8125, 0.5, 0.8125, 0.5, 0.8125, 0.75, 0.625, 0.5, 0.625, 0.4401, 0.625, 0.4401, 0.625, 0.5, 0.625, 0.75, 0.625, 0.5, 0.625, 0.5, 0.625, 0.75, 0.625, 0.8099, 0.625, 0.75, 0.625, 0.75, 0.625, 0.8099, 0.625, 0.5, 0.625, 0.4401, 0.625, 0.4401, 0.625, 0.5, 0.8125, 0.75, 0.8125, 0.5, 0.8125, 0.5, 0.8125, 0.75, 0.625, 0.25, 0.625, 0.0, 0.625, 0.0, 0.625, 0.25, 0.625, 1.0, 0.625, 0.9375, 0.625, 0.9375, 0.625, 1.0, 0.6849, 0.5, 0.6849, 0.75, 0.6849, 0.75, 0.6849, 0.5, 0.8125, 0.75, 0.8125, 0.5, 0.8125, 0.5, 0.8125, 0.75, 0.625, 0.5, 0.625, 0.4401, 0.625, 0.4401, 0.625, 0.5, 0.625, 0.75, 0.625, 0.5, 0.625, 0.5, 0.625, 0.75, 0.6849, 0.5, 0.6849, 0.75, 0.6849, 0.75, 0.6849, 0.5, 0.625, 0.75, 0.6849, 0.75, 0.6849, 0.75, 0.625, 0.75, 0.625, 0.75, 0.625, 0.5, 0.625, 0.5, 0.625, 0.75, 0.625, 0.8099, 0.625, 0.75, 0.625, 0.75, 0.625, 0.75, 0.625, 0.8099, 0.625, 0.3125, 0.625, 0.25, 0.625, 0.25, 0.625, 0.3125, 0.625, 0.25, 0.625, 0.0, 0.625, 0.0, 0.625, 0.25, 0.625, 1.0, 0.625, 0.9375, 0.625, 0.9375, 0.625, 1.0, 0.6849, 0.5, 0.6849, 0.75, 0.6849, 0.75, 0.6849, 0.5, 0.8125, 0.5, 0.875, 0.5, 0.875, 0.75, 0.8125, 0.75, 0.625, 0.5, 0.6849, 0.5, 0.6849, 0.75, 0.625, 0.75, 0.8125, 0.75, 0.8125, 0.5, 0.8125, 0.5, 0.8125, 0.75, 0.625, 0.5, 0.625, 0.4401, 0.625, 0.4401, 0.625, 0.5, 0.625, 0.75, 0.625, 0.5, 0.625, 0.5, 0.625, 0.75, 0.625, 0.75, 0.625, 1.0, 0.625, 0.9375, 0.625, 0.9375, 0.625, 1.0, 0.625, 0.3125, 0.625, 0.25, 0.625, 0.25, 0.625, 0.3125, 0.625, 0.25, 0.625, 0.0, 0.625, 0.0, 0.625, 0.25, 0.6849, 0.75, 0.6849, 0.75, 0.6849, 0.75, 0.6849, 0.75, 0.625, 0.8099, 0.625, 0.75, 0.625, 0.75, 0.625, 0.8099, 0.8125, 0.75, 0.875, 0.75, 0.875, 0.75, 0.8125, 0.75, 0.625, 0.0, 0.625, 0.0, 0.625, 0.0, 0.625, 0.0, 0.625, 0.75, 0.625, 0.75, 0.625, 0.75, 0.625, 0.75, 0.625, 0.8099, 0.625, 0.75, 0.625, 0.75, 0.625, 0.8099, 0.6849, 0.75, 0.6849, 0.75, 0.6849, 0.75, 0.6849, 0.75, 0.8125, 0.75, 0.8125, 0.75, 0.8125, 0.75, 0.8125, 0.75, 0.6849, 0.75, 0.6849, 0.75, 0.6849, 0.75, 0.6849, 0.75, 0.625, 0.75, 0.625, 0.75, 0.625, 0.75, 0.625, 0.75, 0.625, 0.75, 0.625, 0.75, 0.625, 0.75, 0.625, 0.75, 0.625, 0.75, 0.6849, 0.75, 0.6849, 0.75, 0.625, 0.75, 0.8125, 0.75, 0.8125, 0.75, 0.8125, 0.75, 0.8125, 0.75, 0.625, 0.0, 0.625, 0.0, 0.625, 0.0, 0.625, 0.0, 0.8125, 0.75, 0.875, 0.75, 0.875, 0.75, 0.8125, 0.75, 0.625, 1.0, 0.625, 0.9375, 0.625, 0.9375, 0.625, 1.0, 0.6849, 0.75, 0.6849, 0.75, 0.6849, 0.75, 0.6849, 0.75, 0.625, 0.8099, 0.625, 0.75, 0.625, 0.75, 0.625, 0.75, 0.625, 0.8099, 0.625, 0.75, 0.625, 0.75, 0.625, 0.75, 0.625, 0.75, 0.625, 0.75, 0.625, 0.75, 0.6849, 0.75, 0.6849, 0.75, 0.625, 0.75, 0.8125, 0.75, 0.8125, 0.75, 0.8125, 0.75, 0.8125, 0.75, 0.625, 0.0, 0.625, 0.0, 0.625, 0.0, 0.625, 0.0, 0.8125, 0.75, 0.875, 0.75, 0.875, 0.75, 0.8125, 0.75, 0.625, 1.0, 0.625, 0.9375, 0.625, 0.9375, 0.625, 1.0, 0.625, 1.0, 0.625, 0.9375, 0.625, 0.9375, 0.625, 1.0, 0.625, 0.8099, 0.625, 0.75, 0.625, 0.75, 0.625, 0.8099, 0.8125, 0.75, 0.8125, 0.75, 0.8125, 0.75, 0.8125, 0.75, 0.8125, 0.75, 0.875, 0.75, 0.875, 0.75, 0.8125, 0.75, 0.625, 1.0, 0.625, 0.9375, 0.625, 0.9375, 0.625, 1.0, 0.625, 0.75, 0.625, 0.75, 0.625, 0.75, 0.625, 0.75, 0.625, 0.0, 0.625, 0.0, 0.625, 0.0, 0.625, 0.0, 0.625, 0.75, 0.6849, 0.75, 0.6849, 0.75, 0.625, 0.75, 0.625, 0.8099, 0.625, 0.75, 0.625, 0.75, 0.625, 0.8099, 0.625, 0.75, 0.625, 0.75, 0.625, 0.75, 0.625, 0.75, 0.6849, 0.5, 0.6849, 0.75, 0.6849, 0.75, 0.6849, 0.5, 0.625, 0.8099, 0.625, 0.75, 0.625, 0.75, 0.625, 0.8099, 0.625, 0.75, 0.625, 0.5, 0.625, 0.5, 0.625, 0.75, 0.625, 0.5, 0.625, 0.4401, 0.625, 0.4401, 0.625, 0.5, 0.625, 1.0, 0.625, 0.9375, 0.625, 0.9375, 0.625, 1.0, 0.625, 0.25, 0.625, 0.0, 0.625, 0.0, 0.625, 0.25, 0.625, 0.3125, 0.625, 0.25, 0.625, 0.25, 0.625, 0.3125, 0.8125, 0.75, 0.8125, 0.5, 0.8125, 0.5, 0.8125, 0.75, 0.625, 0.5, 0.625, 0.5, 0.625, 0.5, 0.625, 0.5, 0.625, 0.5, 0.625, 0.75, 0.625, 0.75, 0.625, 0.5, 0.625, 0.75, 0.625, 0.75, 0.625, 0.75, 0.625, 0.75, 0.625, 0.75, 0.625, 0.5, 0.625, 0.5, 0.625, 0.75, 0.625, 1.0, 0.625, 1.0, 0.625, 1.0, 0.625, 1.0, 0.625, 0.25, 0.625, 0.25, 0.625, 0.25, 0.625, 0.25, 0.625, 1.0, 0.625, 1.0, 0.625, 1.0, 0.625, 1.0, 0.625, 0.0, 0.625, 0.25, 0.625, 0.25, 0.625, 0.0, 0.625, 0.5, 0.625, 0.5, 0.625, 0.5, 0.625, 0.5, 0.625, 0.5, 0.625, 0.75, 0.625, 0.75, 0.625, 0.5, 0.625, 0.75, 0.625, 0.75, 0.625, 0.75, 0.625, 0.75, 0.625, 0.75, 0.625, 0.5, 0.625, 0.5, 0.625, 0.75, 0.625, 0.5, 0.625, 0.75, 0.625, 0.75, 0.625, 0.5, 0.625, 0.5, 0.625, 0.75, 0.625, 0.75, 0.625, 0.5, 0.625, 0.75, 0.625, 0.75, 0.625, 0.75, 0.625, 0.75, 0.625, 0.75, 0.625, 0.5, 0.625, 0.5, 0.625, 0.75, 0.625, 0.75, 0.625, 0.75, 0.625, 0.75, 0.625, 0.75, 0.625, 0.75, 0.625, 0.75, 0.625, 0.75, 0.625, 0.75, 0.625, 0.75, 0.625, 0.5, 0.625, 0.5, 0.625, 0.75, 0.625, 0.5, 0.625, 0.5, 0.625, 0.5, 0.625, 0.5, 0.625, 0.5, 0.625, 0.5, 0.625, 0.5, 0.625, 0.5, 0.625, 0.75, 0.625, 0.5, 0.625, 0.5, 0.625, 0.75, 0.625, 0.5, 0.625, 0.5, 0.625, 0.5, 0.625, 0.5, 0.625, 0.5, 0.625, 0.75, 0.625, 0.75, 0.625, 0.5, 0.625, 1.0, 0.625, 1.0, 0.625, 1.0, 0.625, 1.0, 0.625, 0.25, 0.625, 0.0, 0.625, 0.0, 0.625, 0.25, 0.625, 0.25, 0.625, 0.25, 0.625, 0.25, 0.625, 0.25, 0.625, 0.0, 0.625, 0.25, 0.625, 0.25, 0.625, 0.0, 0.625, 1.0, 0.625, 1.0, 0.625, 1.0, 0.625, 1.0, 0.625, 0.25, 0.625, 0.0, 0.625, 0.0, 0.625, 0.25, 0.625, 0.25, 0.625, 0.25, 0.625, 0.25, 0.625, 0.25, 0.625, 0.0, 0.625, 0.25, 0.625, 0.25, 0.625, 0.0, 0.625, 0.25, 0.625, 0.25, 0.625, 0.25, 0.625, 0.25, 0.625, 0.25, 0.625, 0.0, 0.625, 0.0, 0.625, 0.25, 0.625, 0.25, 0.625, 0.25, 0.625, 0.25, 0.625, 0.25, 0.625, 0.0, 0.625, 0.25, 0.625, 0.25, 0.625, 0.0, 0.625, 1.0, 0.625, 1.0, 0.625, 1.0, 0.625, 1.0, 0.625, 0.0, 0.625, 0.25, 0.625, 0.25, 0.625, 0.0, 0.625, 1.0, 0.625, 1.0, 0.625, 1.0, 0.625, 1.0, 0.625, 0.25, 0.625, 0.0, 0.625, 0.0, 0.625, 0.25, 0.625, 0.25, 0.625, 0.0, 0.625, 0.0, 0.625, 0.25, 0.625, 0.25, 0.625, 0.0, 0.625, 0.0, 0.625, 0.25, 0.625, 0.25, 0.625, 0.25, 0.625, 0.25, 0.625, 0.25, 0.625, 0.0, 0.625, 0.25, 0.625, 0.25, 0.625, 0.0, 0.625, 0.25, 0.625, 0.0, 0.625, 0.0, 0.625, 0.25, 0.625, 0.25, 0.625, 0.25, 0.625, 0.25, 0.625, 0.25, 0.625, 0.0, 0.625, 0.25, 0.625, 0.25, 0.625, 0.0, 0.625, 1.0, 0.625, 1.0, 0.625, 1.0, 0.625, 1.0, 0.625, 0.75, 0.625, 0.75, 0.625, 0.75, 0.625, 0.75, 0.625, 0.5, 0.625, 0.75, 0.625, 0.75, 0.625, 0.5, 0.625, 0.75, 0.625, 0.75, 0.625, 0.75, 0.625, 0.75, 0.625, 0.75, 0.625, 0.5, 0.625, 0.5, 0.625, 0.75, 0.625, 0.75, 0.625, 0.5, 0.625, 0.5, 0.625, 0.75, 0.625, 0.75, 0.625, 0.5, 0.625, 0.5, 0.625, 0.75, 0.625, 0.5, 0.625, 0.5, 0.625, 0.5, 0.625, 0.5, 0.625, 0.5, 0.625, 0.75, 0.625, 0.75, 0.625, 0.5, 0.5, 0.875, 0.4375, 0.875, 0.4375, 0.875, 0.5, 0.875, 0.5, 0.875, 0.5, 0.9375, 0.5, 0.9375, 0.5, 0.875, 0.4375, 0.875, 0.5, 0.875, 0.5, 0.875, 0.4375, 0.875, 0.5, 0.9375, 0.4375, 0.9375, 0.4375, 0.9375, 0.5, 0.9375, 0.5, 0.875, 0.5, 0.9375, 0.5, 0.9375, 0.5, 0.875, 0.5, 0.875, 0.4375, 0.875, 0.4375, 0.875, 0.5, 0.875, 0.4375, 0.875, 0.4375, 0.8099, 0.4375, 0.8099, 0.4375, 0.875, 0.4375, 0.8099, 0.5, 0.8099, 0.5, 0.8099, 0.4375, 0.8099, 0.625, 0.0, 0.625, 0.25, 0.625, 0.25, 0.625, 0.0, 0.625, 1.0, 0.625, 1.0, 0.625, 1.0, 0.625, 1.0, 0.625, 0.25, 0.625, 0.25, 0.625, 0.25, 0.625, 0.25, 0.625, 0.25, 0.625, 0.0, 0.625, 0.0, 0.625, 0.25, 0.625, 0.25, 0.625, 0.0, 0.625, 0.0, 0.625, 0.25, 0.625, 0.25, 0.625, 0.25, 0.625, 0.25, 0.625, 0.25, 0.625, 1.0, 0.625, 1.0, 0.625, 1.0, 0.625, 1.0, 0.625, 0.0, 0.625, 0.25, 0.625, 0.25, 0.625, 0.0, 0.625, 0.0, 0.625, 0.25, 0.625, 0.25, 0.625, 0.0, 0.625, 1.0, 0.625, 1.0, 0.625, 1.0, 0.625, 1.0, 0.625, 0.25, 0.625, 0.25, 0.625, 0.25, 0.625, 0.25, 0.625, 0.25, 0.625, 0.0, 0.625, 0.0, 0.625, 0.25, 0.625, 0.75, 0.625, 0.5, 0.625, 0.5, 0.625, 0.75, 0.625, 0.75, 0.625, 0.75, 0.625, 0.75, 0.625, 0.75, 0.625, 0.5, 0.625, 0.75, 0.625, 0.75, 0.625, 0.5, 0.625, 0.5, 0.625, 0.5, 0.625, 0.5, 0.625, 0.5, 0.625, 0.5, 0.625, 0.5, 0.625, 0.5, 0.625, 0.5, 0.625, 0.5, 0.625, 0.75, 0.625, 0.75, 0.625, 0.5, 0.625, 0.75, 0.625, 0.75, 0.625, 0.75, 0.625, 0.75, 0.625, 0.75, 0.625, 0.5, 0.625, 0.5, 0.625, 0.75, 0.625, 0.75, 0.625, 0.5, 0.625, 0.5, 0.625, 0.75, 0.625, 0.75, 0.625, 0.75, 0.625, 0.75, 0.625, 0.75, 0.625, 0.5, 0.625, 0.75, 0.625, 0.75, 0.625, 0.5, 0.625, 0.5, 0.625, 0.5, 0.625, 0.5, 0.625, 0.5, 0.4375, 0.875, 0.5, 0.875, 0.5, 0.9375, 0.4375, 0.9375, 0.4375, 0.8099, 0.5, 0.8099, 0.5, 0.875, 0.4375, 0.875, 0.5, 0.8099, 0.5, 0.875, 0.5, 0.875, 0.5, 0.8099, 0.4375, 0.9375, 0.4375, 0.875, 0.4375, 0.875, 0.4375, 0.9375, 0.4375, 0.8099, 0.5, 0.8099, 0.5, 0.8099, 0.4375, 0.8099, 0.4375, 0.875, 0.5, 0.875, 0.5, 0.875, 0.4375, 0.875, 0.4375, 0.875, 0.4375, 0.8099, 0.4375, 0.8099, 0.4375, 0.875, 0.5, 0.9375, 0.4375, 0.9375, 0.4375, 0.9375, 0.5, 0.9375, 0.5625, 0.375, 0.5965, 0.375, 0.5965, 0.4401, 0.5625, 0.4401, 0.5625, 0.75, 0.5965, 0.75, 0.5965, 0.8099, 0.5625, 0.8099, 0.5965, 0.8099, 0.5965, 0.875, 0.5965, 0.875, 0.5965, 0.8099, 0.5625, 0.25, 0.5965, 0.25, 0.5965, 0.3125, 0.5625, 0.3125, 0.5965, 0.9375, 0.5625, 0.9375, 0.5625, 0.9375, 0.5965, 0.9375, 0.5625, 0.3125, 0.5965, 0.3125, 0.5965, 0.375, 0.5625, 0.375, 0.5625, 0.4401, 0.5965, 0.4401, 0.5965, 0.5, 0.5625, 0.5, 0.5625, 0.5, 0.5965, 0.5, 0.5965, 0.75, 0.5625, 0.75, 0.5625, 0.0, 0.5965, 0.0, 0.5965, 0.25, 0.5625, 0.25, 0.5625, 0.9375, 0.5965, 0.9375, 0.5965, 1.0, 0.5625, 1.0, 0.5625, 0.875, 0.5965, 0.875, 0.5965, 0.9375, 0.5625, 0.9375, 0.5625, 0.8099, 0.5965, 0.8099, 0.5965, 0.875, 0.5625, 0.875, 0.5625, 0.875, 0.5625, 0.8099, 0.5625, 0.8099, 0.5625, 0.875, 0.5625, 0.8099, 0.5965, 0.8099, 0.5965, 0.8099, 0.5625, 0.8099, 0.5965, 0.875, 0.5965, 0.9375, 0.5965, 0.9375, 0.5965, 0.875, 0.5625, 0.9375, 0.5625, 0.875, 0.5625, 0.875, 0.5625, 0.9375, 0.625, 1.0, 0.625, 0.9375, 0.625, 0.875, 0.625, 0.875, 0.625, 0.9375, 0.625, 1.0])
me_cube.materials.append(mat_material)
me_cube.materials.append(mat_hat_001)
me_cube.materials.append(mat_shirt_001)
me_cube.materials.append(mat_pants_001)
me_cube.materials.append(mat_glasses_001)
me_cube.materials.append(mat_mouth_001)
me_cube.materials.append(mat_bodycolor_001)
me_cube.materials.append(mat_shoes_001)
me_cube.use_remesh_preserve_volume = False
me_cube.use_remesh_preserve_attributes = False
me_cube.use_mirror_vertex_groups = False
me_cube.update()
arm_metarig_001 = bpy.data.armatures.new('metarig.001')  # bones are not reproduced

# ---- objects
ob_cube = bpy.data.objects.new('Cube', me_cube)
ob_g = bpy.data.objects.new('g', light_light)
ob_camera = bpy.data.objects.new('Camera', cam_camera)
ob_metarig = bpy.data.objects.new('metarig', arm_metarig_001)

# ---- transforms, parenting, visibility, modifiers, constraints
ob_cube.parent = ob_metarig
ob_cube.matrix_parent_inverse = Matrix(((0.3144, -0.0, 0.0, -0.0), (-0.0, 0.3144, -0.0, -1.224), (0.0, -0.0, 0.3144, -0.0), (-0.0, 0.0, -0.0, 1.0)))
ob_cube.location = (0.0, 0.0, 3.02)
ob_cube.scale = (1.0, 1.0, -0.7852)
ob_cube.lock_rotations_4d = False
ob_cube.empty_display_type = 'ARROWS'
ob_cube.lineart.crease_threshold = 0.0
_vg = ob_cube.vertex_groups.new(name='spine')
for _i, _w in zip([2, 6, 38, 39, 42, 43, 44, 45, 46, 47, 48, 49, 50, 51, 52, 53, 54, 55, 56, 57, 58, 59, 60, 61, 62, 63, 64, 65, 67, 82, 84, 86, 88, 89, 90, 91, 92, 93, 94, 95, 97, 104, 105, 106, 107, 108, 109, 110, 122, 123, 124, 125, 137, 138, 139, 140, 142, 149, 150, 151, 152, 153, 154, 155, 156, 157, 159, 163, 249, 251, 252, 254, 255, 312, 313, 314, 315, 316, 317, 318, 319, 320, 321, 323, 324, 326, 327, 328, 329, 330, 331, 333, 334], [0.001559, 0.001137, 0.03737, 0.03339, 0.0304, 0.02401, 0.001848, 0.001699, 0.0287, 0.0373, 0.003487, 0.004265, 0.0435, 0.03837, 0.01358, 0.01174, 0.04912, 0.04219, 0.01736, 0.01469, 0.03636, 0.02919, 0.01616, 0.014, 0.01958, 0.02568, 0.01152, 0.009946, 0.00914, 0.0543, 0.08696, 0.179, 0.1138, 0.001433, 0.09303, 0.006979, 0.1269, 0.01978, 0.09286, 0.02859, 0.006624, 0.05083, 0.06211, 0.1733, 0.1139, 0.09257, 0.1267, 0.0581, 0.004005, 0.007416, 0.01248, 0.0156, 0.005305, 0.009313, 0.01374, 0.01693, 0.006699, 0.05152, 0.06187, 0.1794, 0.1138, 0.0925, 0.1262, 0.06468, 0.01057, 0.004909, 0.005175, 0.01568, 0.006336, 0.006881, 0.008102, 0.01294, 0.001061, 0.01595, 0.0006898, 0.002991, 0.02419, 0.001313, 0.003731, 0.01996, 0.03048, 0.01199, 0.01837, 0.002082, 0.001013, 0.01692, 0.01756, 0.001085, 0.002344, 0.02256, 0.02375, 0.01171, 0.01177]): _vg.add([_i], _w, 'REPLACE')
_vg = ob_cube.vertex_groups.new(name='spine.001')
for _i, _w in zip([0, 2, 4, 6, 38, 39, 40, 41, 42, 43, 44, 45, 46, 47, 48, 49, 50, 51, 52, 53, 54, 55, 56, 57, 58, 59, 60, 61, 62, 63, 64, 65, 67, 69, 72, 82, 83, 84, 85, 86, 87, 88, 89, 90, 91, 92, 93, 94, 95, 97, 104, 105, 106, 107, 108, 109, 110, 112, 114, 119, 120, 121, 122, 123, 124, 125, 127, 129, 134, 135, 136, 137, 138, 139, 140, 142, 149, 150, 151, 152, 153, 154, 155, 156, 157, 159, 163, 252, 254, 312, 313, 314, 315, 316, 317, 318, 319, 320, 321, 322, 325, 326, 327, 328, 329, 330, 331, 333, 334, 344, 345, 346, 347, 348, 349, 350, 351, 352, 353, 356, 358, 359], [0.03136, 0.02795, 0.03124, 0.02769, 0.05338, 0.05214, 0.03728, 0.04057, 0.01407, 0.01382, 0.007605, 0.007525, 0.01307, 0.01519, 0.004271, 0.004146, 0.04116, 0.04277, 0.01663, 0.01712, 0.06137, 0.06229, 0.02394, 0.02406, 0.04229, 0.03355, 0.01727, 0.01519, 0.02411, 0.02396, 0.01085, 0.008832, 0.05126, 0.05386, 0.0147, 0.06994, 0.05635, 0.06123, 0.03906, 0.06594, 0.01818, 0.1087, 0.01047, 0.1763, 0.009131, 0.08694, 0.01177, 0.06622, 0.01572, 0.03837, 0.06546, 0.04012, 0.06525, 0.1087, 0.1768, 0.08728, 0.04286, 0.0495, 0.007027, 0.05218, 0.02612, 0.01312, 0.01175, 0.01213, 0.009878, 0.008424, 0.05112, 0.006407, 0.0538, 0.02278, 0.01159, 0.01153, 0.01299, 0.01102, 0.009392, 0.0384, 0.06572, 0.03851, 0.06503, 0.1087, 0.1739, 0.08655, 0.05107, 0.001166, 0.0009181, 0.00313, 0.005559, 0.0005243, 0.001545, 0.007034, 0.002675, 0.001029, 0.008008, 0.005093, 0.002611, 0.0104, 0.0115, 0.003739, 0.004695, 0.0002797, 0.001557, 0.005298, 0.005793, 0.00458, 0.002091, 0.009055, 0.009868, 0.001755, 0.001859, 0.00433, 0.01193, 0.004708, 0.01149, 0.03265, 0.02115, 0.02402, 0.01007, 0.009593, 0.02331, 0.01283, 0.005375, 0.005082]): _vg.add([_i], _w, 'REPLACE')
_vg = ob_cube.vertex_groups.new(name='spine.002')
for _i, _w in zip([0, 1, 2, 3, 4, 5, 6, 7, 8, 9, 10, 11, 12, 13, 14, 15, 16, 17, 18, 19, 20, 21, 22, 23, 24, 25, 26, 27, 28, 29, 30, 31, 32, 33, 34, 35, 36, 37, 38, 39, 40, 41, 42, 43, 44, 45, 46, 47, 48, 49, 50, 51, 52, 53, 54, 55, 56, 57, 58, 59, 60, 61, 62, 63, 64, 65, 66, 67, 68, 69, 70, 71, 72, 73, 74, 75, 76, 77, 78, 79, 80, 81, 82, 83, 84, 85, 86, 87, 88, 89, 90, 91, 92, 93, 94, 95, 96, 97, 98, 99, 100, 101, 102, 103, 104, 105, 106, 107, 108, 109, 110, 111, 112, 113, 114, 115, 116, 117, 118, 119, 120, 121, 122, 123, 124, 125, 126, 127, 128, 129, 130, 131, 132, 133, 134, 135, 136, 137, 138, 139, 140, 141, 142, 143, 144, 145, 146, 147, 148, 149, 150, 151, 152, 153, 154, 155, 248, 249, 250, 251, 252, 253, 254, 255, 256, 257, 258, 259, 260, 261, 262, 263, 272, 273, 274, 275, 304, 305, 306, 307, 308, 309, 310, 311, 312, 313, 314, 315, 316, 317, 318, 319, 320, 321, 322, 323, 324, 325, 326, 327, 328, 329, 330, 331, 332, 333, 334, 335, 336, 337, 338, 339, 340, 341, 342, 343, 344, 345, 346, 347, 348, 349, 350, 351, 352, 353, 354, 355, 356, 357, 358, 359], [0.1336, 0.1169, 0.143, 0.1068, 0.1283, 0.1161, 0.1461, 0.1048, 0.1365, 0.1356, 0.1423, 0.1336, 0.1551, 0.1439, 0.1594, 0.1424, 0.1276, 0.1226, 0.1253, 0.1195, 0.1054, 0.107, 0.1018, 0.104, 0.1038, 0.1053, 0.115, 0.1054, 0.1157, 0.107, 0.1124, 0.1059, 0.1135, 0.1054, 0.1076, 0.1102, 0.1114, 0.1068, 0.1001, 0.09706, 0.1012, 0.09503, 0.06126, 0.05658, 0.06588, 0.05659, 0.0505, 0.04379, 0.06099, 0.04334, 0.05418, 0.0507, 0.05719, 0.04635, 0.05096, 0.04524, 0.0477, 0.03684, 0.02295, 0.01512, 0.01882, 0.01324, 0.01118, 0.006606, 0.009372, 0.005131, 0.1255, 0.1771, 0.08999, 0.1416, 0.1756, 0.2315, 0.1835, 0.3486, 0.1224, 0.1538, 0.09534, 0.1032, 0.1213, 0.1144, 0.1113, 0.1056, 0.115, 0.1088, 0.09484, 0.09532, 0.09063, 0.08985, 0.1351, 0.1035, 0.07559, 0.06254, 0.03635, 0.02555, 0.02348, 0.01569, 0.1201, 0.173, 0.1482, 0.2145, 0.1165, 0.1176, 0.1135, 0.1108, 0.1073, 0.07333, 0.08959, 0.1349, 0.07498, 0.03643, 0.009778, 0.09398, 0.1374, 0.1472, 0.1637, 0.133, 0.09902, 0.1034, 0.1054, 0.1038, 0.07742, 0.06496, 0.06038, 0.04344, 0.01397, 0.005062, 0.09498, 0.1393, 0.1474, 0.1639, 0.1341, 0.1008, 0.1042, 0.1062, 0.1064, 0.08988, 0.1028, 0.07273, 0.05227, 0.01808, 0.007028, 0.1207, 0.1668, 0.1653, 0.2056, 0.1195, 0.1182, 0.1141, 0.1114, 0.1086, 0.0748, 0.08968, 0.1351, 0.0757, 0.03618, 0.01507, 0.04681, 0.04255, 0.04494, 0.03833, 0.03666, 0.03699, 0.03152, 0.03178, 0.008014, 0.006674, 0.008677, 0.006975, 0.00271, 0.001742, 0.003314, 0.002346, 0.003493, 0.00419, 0.00379, 0.005315, 0.1744, 0.1247, 0.1358, 0.1162, 0.1505, 0.1808, 0.118, 0.1236, 0.04929, 0.04942, 0.03758, 0.03767, 0.05306, 0.04048, 0.05303, 0.04074, 0.04283, 0.03458, 0.04305, 0.03467, 0.05384, 0.05678, 0.04509, 0.0534, 0.06124, 0.0573, 0.04819, 0.05723, 0.05057, 0.04177, 0.04951, 0.0525, 0.1385, 0.1088, 0.1182, 0.09959, 0.1156, 0.1432, 0.1053, 0.1138, 0.1608, 0.1439, 0.1561, 0.1424, 0.1696, 0.2242, 0.1584, 0.1847, 0.1823, 0.1617, 0.2172, 0.3422, 0.2449, 0.2079, 0.1961, 0.1901]): _vg.add([_i], _w, 'REPLACE')
_vg = ob_cube.vertex_groups.new(name='spine.003')
for _i, _w in zip([0, 1, 2, 3, 4, 5, 6, 7, 8, 9, 10, 11, 12, 13, 14, 15, 16, 17, 18, 19, 20, 21, 22, 23, 24, 25, 26, 27, 28, 29, 30, 31, 32, 33, 34, 35, 36, 37, 38, 39, 40, 41, 42, 43, 44, 45, 46, 47, 48, 49, 50, 51, 52, 53, 54, 55, 56, 57, 58, 59, 60, 61, 62, 63, 64, 65, 66, 67, 68, 69, 70, 71, 72, 73, 74, 75, 76, 77, 78, 79, 80, 81, 82, 83, 84, 85, 86, 87, 88, 89, 90, 91, 92, 93, 94, 95, 96, 97, 98, 99, 100, 101, 102, 103, 104, 105, 106, 107, 108, 109, 110, 111, 112, 113, 114, 115, 116, 117, 118, 119, 120, 121, 122, 123, 124, 125, 126, 127, 128, 129, 130, 131, 132, 133, 134, 135, 136, 137, 138, 139, 140, 141, 142, 143, 144, 145, 146, 147, 148, 149, 150, 151, 152, 153, 154, 155, 248, 249, 250, 251, 252, 253, 254, 255, 256, 257, 258, 259, 260, 261, 262, 263, 264, 265, 266, 267, 268, 269, 270, 271, 272, 273, 274, 275, 276, 277, 278, 279, 280, 281, 282, 283, 284, 285, 286, 287, 288, 289, 290, 291, 292, 293, 294, 295, 296, 297, 298, 299, 300, 301, 302, 303, 304, 305, 306, 307, 308, 309, 310, 311, 312, 313, 314, 315, 316, 317, 318, 319, 320, 321, 322, 323, 324, 325, 326, 327, 328, 329, 330, 331, 332, 333, 334, 335, 336, 337, 338, 339, 340, 341, 342, 343, 344, 345, 346, 347, 348, 349, 350, 351, 352, 353, 354, 355, 356, 357, 358, 359], [0.2595, 0.5004, 0.2931, 0.5597, 0.2504, 0.4995, 0.2904, 0.5539, 0.4029, 0.4509, 0.4604, 0.3988, 0.3684, 0.3331, 0.3759, 0.3282, 0.455, 0.5217, 0.4517, 0.5126, 0.555, 0.5568, 0.5494, 0.5777, 0.5738, 0.5733, 0.5068, 0.5521, 0.5086, 0.5564, 0.5339, 0.5541, 0.5345, 0.5664, 0.5539, 0.5445, 0.5449, 0.5656, 0.2428, 0.22, 0.212, 0.2006, 0.1902, 0.1311, 0.1439, 0.1266, 0.1084, 0.08973, 0.103, 0.08892, 0.07744, 0.0666, 0.07817, 0.07037, 0.06108, 0.05465, 0.06007, 0.05546, 0.03147, 0.02281, 0.02892, 0.02411, 0.01851, 0.01226, 0.01711, 0.01337, 0.5076, 0.3093, 0.6866, 0.2544, 0.3762, 0.5229, 0.309, 0.3542, 0.6512, 0.4408, 0.6336, 0.5864, 0.5177, 0.5376, 0.5485, 0.5743, 0.2686, 0.2255, 0.2878, 0.216, 0.157, 0.178, 0.09259, 0.1012, 0.05902, 0.06573, 0.02429, 0.02993, 0.01693, 0.01858, 0.5081, 0.3065, 0.5137, 0.3979, 0.5902, 0.5164, 0.5372, 0.5475, 0.2518, 0.1996, 0.1515, 0.09256, 0.05862, 0.02425, 0.01002, 0.6436, 0.2526, 0.3954, 0.3188, 0.4566, 0.5984, 0.5815, 0.5715, 0.2183, 0.1792, 0.1263, 0.08346, 0.05805, 0.02389, 0.01063, 0.6488, 0.2567, 0.3984, 0.3224, 0.4568, 0.6031, 0.5815, 0.5712, 0.2206, 0.1906, 0.1322, 0.08748, 0.06109, 0.02651, 0.01189, 0.5082, 0.3121, 0.5129, 0.4144, 0.5955, 0.5169, 0.5366, 0.5473, 0.2617, 0.2327, 0.1563, 0.09263, 0.05941, 0.02428, 0.01468, 0.1069, 0.1188, 0.09428, 0.09882, 0.0945, 0.09348, 0.08234, 0.08228, 0.06479, 0.06661, 0.06366, 0.06434, 0.05905, 0.0598, 0.05867, 0.05909, 0.0528, 0.05303, 0.05296, 0.05319, 0.011, 0.008519, 0.01364, 0.01291, 0.05662, 0.05714, 0.0559, 0.05736, 0.0506, 0.05111, 0.05071, 0.05151, 0.04177, 0.04305, 0.04286, 0.04394, 0.01283, 0.01467, 0.0149, 0.01561, 0.00907, 0.01036, 0.01034, 0.011, 0.008598, 0.00991, 0.009675, 0.01026, 0.002076, 0.003344, 0.005106, 0.005809, 0.0004581, 0.002582, 0.003615, 0.004707, 0.5887, 0.6522, 0.5969, 0.6321, 0.5861, 0.5812, 0.6395, 0.6569, 0.1115, 0.109, 0.08592, 0.08635, 0.1175, 0.08752, 0.121, 0.08815, 0.1027, 0.08439, 0.101, 0.08415, 0.09922, 0.1248, 0.1045, 0.1503, 0.1342, 0.1013, 0.1068, 0.169, 0.09686, 0.1018, 0.1337, 0.1156, 0.6473, 0.7007, 0.6632, 0.7038, 0.689, 0.6454, 0.6978, 0.6911, 0.3297, 0.2928, 0.3398, 0.2867, 0.2766, 0.3456, 0.2801, 0.371, 0.3759, 0.2829, 0.4066, 0.3456, 0.3536, 0.4112, 0.3893, 0.3991]): _vg.add([_i], _w, 'REPLACE')
_vg = ob_cube.vertex_groups.new(name='upper_arm.L')
for _i, _w in zip([0, 1, 2, 3, 4, 5, 6, 7, 8, 9, 10, 11, 12, 13, 14, 15, 16, 17, 18, 19, 20, 21, 22, 23, 24, 25, 26, 27, 28, 29, 30, 31, 32, 33, 34, 35, 36, 37, 38, 39, 40, 41, 42, 43, 44, 45, 46, 47, 48, 49, 50, 51, 52, 53, 54, 55, 56, 57, 58, 59, 60, 61, 62, 63, 64, 65, 66, 67, 68, 69, 70, 71, 72, 73, 74, 75, 76, 77, 78, 79, 80, 81, 82, 83, 84, 85, 86, 87, 88, 89, 90, 91, 92, 93, 94, 95, 96, 97, 98, 99, 100, 101, 102, 103, 104, 105, 106, 107, 108, 109, 110, 111, 112, 113, 114, 115, 116, 117, 118, 119, 120, 121, 122, 123, 124, 125, 126, 127, 128, 129, 130, 131, 132, 133, 134, 135, 136, 137, 138, 139, 140, 141, 142, 143, 144, 145, 146, 147, 148, 149, 150, 151, 152, 153, 154, 155, 156, 157, 158, 159, 160, 161, 162, 163, 164, 165, 166, 167, 168, 169, 170, 171, 172, 173, 174, 175, 176, 177, 178, 179, 180, 181, 182, 183, 184, 185, 187, 190, 191, 193, 195, 198, 199, 201, 203, 207, 210, 211, 212, 213, 215, 220, 221, 223, 230, 231, 234, 235, 237, 239, 240, 241, 242, 243, 248, 249, 250, 251, 252, 253, 254, 255, 256, 257, 258, 259, 260, 261, 262, 263, 264, 265, 266, 267, 268, 269, 270, 271, 272, 273, 274, 275, 276, 277, 278, 279, 280, 281, 282, 283, 284, 285, 286, 287, 288, 289, 290, 291, 292, 293, 294, 295, 296, 297, 298, 299, 300, 301, 302, 303, 304, 305, 306, 307, 308, 309, 310, 311, 312, 313, 314, 315, 316, 317, 318, 319, 320, 321, 322, 323, 324, 325, 326, 327, 328, 329, 330, 331, 332, 333, 334, 335, 336, 337, 338, 339, 340, 341, 342, 343, 344, 345, 346, 347, 348, 349, 350, 351, 352, 353, 354, 355, 356, 357, 358, 359], [0.4073, 0.3454, 0.4281, 0.3635, 0.2572, 0.2982, 0.2683, 0.3023, 0.3813, 0.2798, 0.4114, 0.2721, 0.2613, 0.4406, 0.452, 0.2555, 0.3571, 0.3724, 0.2857, 0.2928, 0.3073, 0.3538, 0.2984, 0.3633, 0.3157, 0.3467, 0.3006, 0.3045, 0.3443, 0.3582, 0.3142, 0.3086, 0.3392, 0.3165, 0.3514, 0.3158, 0.3404, 0.3446, 0.3979, 0.2357, 0.3889, 0.2274, 0.3952, 0.1323, 0.3138, 0.1269, 0.3939, 0.1128, 0.2871, 0.1008, 0.3594, 0.1067, 0.2464, 0.09778, 0.2874, 0.09877, 0.1979, 0.08773, 0.1974, 0.07307, 0.1456, 0.06899, 0.1676, 0.06544, 0.126, 0.06158, 0.326, 0.3463, 0.339, 0.3229, 0.3317, 0.353, 0.3341, 0.3493, 0.3448, 0.3277, 0.3351, 0.3321, 0.3263, 0.3276, 0.3285, 0.3312, 0.331, 0.3038, 0.3233, 0.286, 0.2876, 0.2392, 0.2363, 0.161, 0.1786, 0.1191, 0.1193, 0.09096, 0.1054, 0.08541, 0.311, 0.3077, 0.3057, 0.2891, 0.3115, 0.3124, 0.3206, 0.322, 0.279, 0.2155, 0.267, 0.2346, 0.1708, 0.1185, 0.07608, 0.3185, 0.2887, 0.2916, 0.2791, 0.301, 0.3125, 0.3239, 0.3236, 0.2617, 0.1891, 0.1494, 0.1172, 0.09285, 0.07069, 0.06533, 0.3561, 0.3634, 0.373, 0.4058, 0.3501, 0.3569, 0.3413, 0.3391, 0.3512, 0.3512, 0.3037, 0.215, 0.165, 0.1214, 0.1008, 0.3395, 0.387, 0.3951, 0.4103, 0.3693, 0.3388, 0.3341, 0.335, 0.3776, 0.3669, 0.3064, 0.2381, 0.1869, 0.1201, 0.13, 0.04257, 0.04436, 0.09085, 0.1058, 0.04025, 0.07534, 0.03515, 0.08718, 0.02252, 0.02874, 0.07681, 0.08624, 0.02624, 0.06318, 0.01805, 0.07086, 0.007575, 0.01576, 0.06503, 0.07079, 0.01471, 0.05305, 0.005252, 0.05742, 0.0001145, 0.007513, 0.0575, 0.06257, 0.007514, 0.04518, 0.0503, 0.02864, 0.04738, 0.02091, 0.01205, 0.02097, 0.004776, 0.0161, 0.004519, 0.001517, 0.001132, 0.0009671, 0.002077, 0.0023, 0.003975, 0.001368, 0.001564, 0.002264, 0.0001621, 0.0008871, 0.0008783, 0.0008154, 0.0006045, 0.003743, 0.02542, 0.03587, 0.02273, 0.04792, 0.2943, 0.3367, 0.291, 0.3346, 0.1003, 0.09468, 0.09439, 0.08785, 0.3152, 0.3234, 0.307, 0.3223, 0.3399, 0.3351, 0.3389, 0.3355, 0.3797, 0.3549, 0.3875, 0.3564, 0.469, 0.4519, 0.4707, 0.455, 0.05845, 0.05584, 0.0574, 0.0536, 0.05203, 0.04931, 0.05138, 0.04689, 0.04526, 0.0395, 0.04437, 0.03703, 0.02181, 0.0186, 0.0214, 0.01802, 0.01769, 0.01582, 0.01756, 0.01587, 0.01703, 0.01619, 0.01701, 0.01614, 0.4322, 0.4269, 0.4325, 0.4334, 0.4265, 0.4211, 0.426, 0.4268, 0.342, 0.337, 0.3246, 0.3198, 0.3811, 0.3688, 0.3677, 0.3567, 0.1156, 0.1099, 0.09455, 0.1034, 0.1182, 0.09778, 0.1237, 0.1081, 0.1078, 0.09889, 0.1021, 0.09122, 0.2908, 0.3023, 0.3599, 0.3638, 0.3078, 0.2893, 0.3757, 0.3805, 0.2908, 0.3463, 0.3492, 0.2977, 0.3361, 0.3339, 0.3279, 0.3257, 0.3744, 0.3689, 0.3679, 0.3629, 0.263, 0.4374, 0.4474, 0.2567, 0.3296, 0.3476, 0.2839, 0.2957, 0.4051, 0.3897, 0.4091, 0.3487, 0.3487, 0.2911, 0.3017, 0.3983]): _vg.add([_i], _w, 'REPLACE')
_vg = ob_cube.vertex_groups.new(name='forearm.L')
for _i, _w in zip([0, 1, 2, 3, 4, 5, 6, 7, 8, 9, 10, 11, 12, 13, 14, 15, 16, 17, 18, 19, 20, 21, 22, 23, 24, 25, 26, 27, 28, 29, 30, 31, 32, 33, 34, 35, 36, 37, 38, 39, 40, 41, 42, 43, 44, 45, 46, 47, 48, 49, 50, 51, 52, 53, 54, 55, 56, 57, 58, 59, 60, 61, 62, 63, 64, 65, 66, 67, 68, 69, 70, 71, 72, 73, 74, 75, 76, 77, 78, 79, 80, 81, 82, 83, 84, 85, 86, 87, 88, 89, 90, 91, 92, 93, 94, 95, 96, 97, 98, 99, 100, 101, 102, 103, 104, 105, 106, 107, 108, 109, 110, 111, 112, 113, 114, 115, 116, 117, 118, 119, 120, 121, 122, 123, 124, 125, 126, 127, 128, 129, 130, 131, 132, 133, 134, 135, 136, 137, 138, 139, 140, 141, 142, 143, 144, 145, 146, 147, 148, 149, 150, 151, 152, 153, 154, 155, 158, 159, 161, 163, 166, 167, 169, 171, 174, 175, 177, 179, 182, 183, 185, 187, 190, 191, 193, 195, 198, 199, 201, 203, 210, 212, 213, 215, 220, 221, 223, 234, 239, 240, 241, 242, 243, 248, 249, 250, 251, 252, 253, 254, 255, 256, 257, 258, 259, 260, 261, 262, 263, 264, 265, 266, 267, 268, 269, 270, 271, 296, 297, 298, 299, 300, 301, 302, 303, 304, 305, 306, 307, 308, 309, 310, 311, 312, 313, 314, 315, 316, 317, 318, 319, 320, 321, 322, 323, 324, 325, 326, 327, 328, 329, 330, 331, 332, 333, 334, 335, 336, 337, 338, 339, 340, 341, 342, 343, 344, 345, 346, 347, 348, 349, 350, 351, 352, 353, 354, 355, 356, 357, 358, 359], [0.1108, 0.1497, 0.09966, 0.1276, 0.07813, 0.1007, 0.07355, 0.09945, 0.1568, 0.08444, 0.1243, 0.08698, 0.07591, 0.1167, 0.1048, 0.07893, 0.1607, 0.1417, 0.09404, 0.09183, 0.1028, 0.1269, 0.0985, 0.1248, 0.1065, 0.1214, 0.1019, 0.1011, 0.144, 0.1276, 0.1089, 0.1037, 0.1283, 0.1075, 0.1271, 0.109, 0.1259, 0.1223, 0.124, 0.06407, 0.1385, 0.07222, 0.2124, 0.02988, 0.2975, 0.03397, 0.1954, 0.02194, 0.2999, 0.02169, 0.1454, 0.02291, 0.2243, 0.02577, 0.1092, 0.02161, 0.13, 0.02217, 0.08359, 0.008111, 0.09166, 0.008841, 0.07916, 0.003079, 0.09307, 0.003149, 0.1193, 0.08744, 0.1098, 0.09732, 0.112, 0.09869, 0.1028, 0.09162, 0.1051, 0.1188, 0.1116, 0.1145, 0.1191, 0.118, 0.1171, 0.1152, 0.0847, 0.09907, 0.08003, 0.1012, 0.08189, 0.09898, 0.07144, 0.08237, 0.06109, 0.06407, 0.04573, 0.04688, 0.03984, 0.03912, 0.1086, 0.08057, 0.08812, 0.08042, 0.09529, 0.1091, 0.113, 0.1128, 0.07308, 0.05762, 0.07598, 0.07097, 0.05811, 0.04475, 0.0129, 0.1028, 0.08805, 0.09537, 0.08711, 0.1024, 0.1033, 0.1105, 0.1112, 0.08441, 0.06413, 0.05687, 0.05056, 0.034, 0.01428, 0.0105, 0.1192, 0.1057, 0.1343, 0.1142, 0.1453, 0.1193, 0.1184, 0.1192, 0.1181, 0.1842, 0.1896, 0.1515, 0.1068, 0.07597, 0.0619, 0.1347, 0.09415, 0.114, 0.1013, 0.124, 0.1327, 0.1234, 0.1217, 0.1006, 0.1554, 0.09009, 0.07192, 0.0644, 0.04685, 0.06184, 0.07535, 0.07998, 0.05502, 0.05665, 0.07361, 0.07601, 0.05077, 0.05222, 0.06887, 0.07018, 0.04323, 0.04512, 0.06407, 0.06578, 0.03759, 0.03819, 0.03168, 0.05014, 0.0195, 0.009348, 0.02237, 0.004362, 0.01553, 0.003109, 0.0003179, 0.0007185, 0.00163, 0.002024, 3.086e-05, 0.0008084, 0.0005271, 1.532e-05, 0.003584, 0.02324, 0.04027, 0.01888, 0.05044, 0.3545, 0.2823, 0.3425, 0.2568, 0.01313, 0.01237, 0.01088, 0.009471, 0.3458, 0.2725, 0.3618, 0.2722, 0.3103, 0.2699, 0.3161, 0.2709, 0.2815, 0.2604, 0.2801, 0.2607, 0.2176, 0.2194, 0.2168, 0.2182, 0.2246, 0.2189, 0.2231, 0.2156, 0.2207, 0.2154, 0.219, 0.2146, 0.09695, 0.1004, 0.0916, 0.09526, 0.1111, 0.1035, 0.1166, 0.1083, 0.02135, 0.02258, 0.0155, 0.01639, 0.02812, 0.01858, 0.02556, 0.01916, 0.0172, 0.01363, 0.01733, 0.01245, 0.3207, 0.3297, 0.229, 0.2516, 0.3142, 0.3108, 0.2129, 0.2315, 0.3324, 0.2437, 0.2687, 0.3434, 0.09651, 0.09809, 0.094, 0.09565, 0.1103, 0.1068, 0.1129, 0.1093, 0.07402, 0.1073, 0.09877, 0.07811, 0.09912, 0.08836, 0.08685, 0.07972, 0.09622, 0.1081, 0.1007, 0.09094, 0.08892, 0.08058, 0.08111, 0.09601]): _vg.add([_i], _w, 'REPLACE')
_vg = ob_cube.vertex_groups.new(name='hand.L')
for _i, _w in zip([1, 3, 21, 23, 25, 28, 29, 32, 34, 36, 37, 38, 40, 42, 44, 46, 48, 50, 52, 131, 135, 136, 150, 248, 249, 250, 251, 256, 257, 258, 259, 260, 261, 262, 263, 264, 265, 266, 267, 268, 269, 270, 271, 296, 297, 298, 299, 300, 301, 302, 303, 324, 325, 326, 327, 328, 329, 330, 331, 332, 333, 334, 335], [0.004388, 0.005699, 0.01002, 0.006918, 0.002156, 0.008575, 0.009687, 0.00145, 0.01051, 0.001457, 0.002427, 0.008899, 0.002358, 0.05874, 0.05501, 0.05583, 0.05442, 0.009353, 0.006593, 0.0007076, 0.01757, 0.01594, 0.03214, 0.08746, 0.101, 0.0864, 0.09811, 0.1753, 0.2302, 0.1692, 0.2268, 0.1971, 0.2348, 0.1935, 0.2314, 0.1987, 0.2375, 0.1947, 0.2351, 0.2106, 0.2222, 0.2101, 0.2206, 0.247, 0.2567, 0.2484, 0.2532, 0.2576, 0.2679, 0.2601, 0.2625, 0.0699, 0.0694, 0.07579, 0.07714, 0.06181, 0.06197, 0.06558, 0.06736, 0.07792, 0.0866, 0.08827, 0.0779]): _vg.add([_i], _w, 'REPLACE')
_vg = ob_cube.vertex_groups.new(name='upper_arm.R')
for _i, _w in zip([0, 1, 2, 3, 4, 5, 6, 7, 8, 9, 10, 11, 12, 13, 14, 15, 16, 17, 18, 19, 20, 21, 22, 23, 24, 25, 26, 27, 28, 29, 30, 31, 32, 33, 34, 35, 36, 37, 38, 39, 40, 41, 42, 43, 44, 45, 46, 47, 48, 49, 50, 51, 52, 53, 54, 55, 56, 57, 58, 59, 60, 61, 62, 63, 64, 65, 66, 67, 68, 69, 70, 71, 72, 73, 74, 75, 76, 77, 78, 79, 80, 81, 82, 83, 84, 85, 86, 87, 88, 89, 90, 91, 92, 93, 94, 95, 96, 97, 98, 99, 100, 101, 102, 103, 104, 105, 106, 107, 108, 109, 110, 111, 112, 113, 114, 115, 116, 117, 118, 119, 120, 121, 122, 123, 124, 125, 126, 127, 128, 129, 130, 131, 132, 133, 134, 135, 136, 137, 138, 139, 140, 141, 142, 143, 144, 145, 146, 147, 148, 149, 150, 151, 152, 153, 154, 155, 156, 157, 158, 159, 160, 161, 162, 163, 164, 165, 166, 167, 168, 169, 170, 171, 172, 173, 174, 175, 176, 178, 179, 180, 181, 182, 183, 184, 186, 188, 189, 192, 194, 196, 197, 200, 202, 204, 205, 208, 209, 216, 217, 218, 219, 224, 225, 226, 227, 228, 229, 232, 233, 244, 245, 246, 247, 248, 249, 250, 251, 252, 253, 254, 255, 256, 257, 258, 259, 260, 261, 262, 263, 264, 265, 266, 267, 268, 269, 270, 271, 272, 273, 274, 275, 276, 277, 278, 279, 280, 281, 282, 283, 284, 285, 286, 287, 288, 289, 290, 291, 292, 293, 294, 295, 296, 297, 298, 299, 300, 301, 302, 303, 304, 305, 306, 307, 308, 309, 310, 311, 312, 313, 314, 315, 316, 317, 318, 319, 320, 321, 322, 323, 324, 325, 326, 327, 328, 329, 330, 331, 332, 333, 334, 335, 336, 337, 338, 339, 340, 341, 342, 343, 344, 345, 346, 347, 348, 349, 350, 351, 352, 353, 354, 355, 356, 357, 358, 359], [0.256, 0.2845, 0.2574, 0.2883, 0.4097, 0.3322, 0.4146, 0.3374, 0.2626, 0.4006, 0.2663, 0.3744, 0.4484, 0.2494, 0.2526, 0.4357, 0.274, 0.2784, 0.3465, 0.3575, 0.3321, 0.2925, 0.3517, 0.2901, 0.3294, 0.302, 0.3306, 0.3342, 0.2873, 0.2899, 0.3245, 0.3308, 0.3011, 0.3273, 0.2935, 0.3246, 0.3021, 0.3023, 0.2307, 0.401, 0.2173, 0.3638, 0.1248, 0.3976, 0.121, 0.3205, 0.1008, 0.357, 0.09713, 0.2731, 0.09743, 0.3202, 0.09095, 0.2239, 0.08825, 0.2169, 0.07963, 0.1696, 0.06591, 0.1608, 0.06082, 0.1251, 0.0563, 0.14, 0.05409, 0.1075, 0.3146, 0.331, 0.32, 0.3293, 0.3232, 0.33, 0.3306, 0.34, 0.3256, 0.317, 0.3189, 0.3159, 0.3142, 0.3142, 0.3144, 0.3153, 0.3225, 0.3133, 0.3071, 0.2802, 0.2593, 0.2311, 0.2089, 0.1516, 0.1528, 0.1091, 0.1005, 0.08091, 0.09001, 0.07553, 0.3271, 0.371, 0.3794, 0.4117, 0.353, 0.3254, 0.3204, 0.3201, 0.3735, 0.3573, 0.2753, 0.2106, 0.1582, 0.1012, 0.1063, 0.3359, 0.3679, 0.3637, 0.3985, 0.3408, 0.341, 0.323, 0.3218, 0.3502, 0.3347, 0.291, 0.1972, 0.1448, 0.1059, 0.08795, 0.3016, 0.2908, 0.2809, 0.2711, 0.2872, 0.299, 0.3077, 0.3079, 0.2595, 0.1777, 0.1395, 0.1083, 0.08447, 0.0615, 0.05676, 0.2977, 0.2924, 0.2843, 0.2829, 0.293, 0.299, 0.3072, 0.3079, 0.2694, 0.1997, 0.2398, 0.2073, 0.1472, 0.09987, 0.06863, 0.07166, 0.08803, 0.02945, 0.03304, 0.07689, 0.0249, 0.0639, 0.03296, 0.05774, 0.07082, 0.01757, 0.02046, 0.06445, 0.0106, 0.05277, 0.01555, 0.04357, 0.0575, 0.007349, 0.009681, 0.05446, 0.03804, 0.002054, 0.03221, 0.04933, 0.0008228, 0.003402, 0.04654, 0.02901, 0.007672, 0.01468, 0.02067, 0.0113, 0.003944, 0.008884, 0.01482, 0.007891, 0.002577, 0.006542, 0.002187, 0.005855, 0.004023, 0.009173, 0.006975, 0.002697, 0.002998, 0.006295, 0.007387, 0.002343, 0.002464, 0.005918, 0.002237, 0.005685, 0.01408, 0.01204, 0.02481, 0.02099, 0.08557, 0.09026, 0.08017, 0.0839, 0.348, 0.3093, 0.3341, 0.2952, 0.05044, 0.05337, 0.04624, 0.05216, 0.0432, 0.04744, 0.04034, 0.04593, 0.03505, 0.03916, 0.03249, 0.03801, 0.01192, 0.01415, 0.01157, 0.01378, 0.3729, 0.3717, 0.3704, 0.3629, 0.3986, 0.4122, 0.3986, 0.4126, 0.425, 0.4614, 0.4274, 0.4694, 0.5374, 0.5561, 0.5415, 0.5617, 0.5356, 0.538, 0.5468, 0.5547, 0.539, 0.5412, 0.5441, 0.5466, 0.007893, 0.008656, 0.007736, 0.008826, 0.007297, 0.007528, 0.007084, 0.007884, 0.3395, 0.337, 0.3594, 0.354, 0.2964, 0.3135, 0.3008, 0.3154, 0.37, 0.3121, 0.2843, 0.3433, 0.3157, 0.2789, 0.3843, 0.3496, 0.3579, 0.3381, 0.3098, 0.2896, 0.08904, 0.1022, 0.09237, 0.1066, 0.1113, 0.09312, 0.09659, 0.1154, 0.08457, 0.08813, 0.0982, 0.09364, 0.3438, 0.3424, 0.3529, 0.3507, 0.302, 0.3096, 0.3039, 0.3107, 0.4438, 0.2517, 0.255, 0.4322, 0.332, 0.3368, 0.3883, 0.3951, 0.2856, 0.2798, 0.2838, 0.3403, 0.3374, 0.4086, 0.3898, 0.2922]): _vg.add([_i], _w, 'REPLACE')
_vg = ob_cube.vertex_groups.new(name='forearm.R')
for _i, _w in zip([0, 1, 2, 3, 4, 5, 6, 7, 8, 9, 10, 11, 12, 13, 14, 15, 16, 17, 18, 19, 20, 21, 22, 23, 24, 25, 26, 27, 28, 29, 30, 31, 32, 33, 34, 35, 36, 37, 38, 39, 40, 41, 42, 43, 44, 45, 46, 47, 48, 49, 50, 51, 52, 53, 54, 55, 56, 57, 58, 59, 60, 61, 62, 63, 64, 65, 66, 67, 68, 69, 70, 71, 72, 73, 74, 75, 76, 77, 78, 79, 80, 81, 82, 83, 84, 85, 86, 87, 88, 89, 90, 91, 92, 93, 94, 95, 96, 97, 98, 99, 100, 101, 102, 103, 104, 105, 106, 107, 108, 109, 110, 111, 112, 113, 114, 115, 116, 117, 118, 119, 120, 121, 122, 123, 124, 125, 126, 127, 128, 129, 130, 131, 132, 133, 134, 135, 136, 137, 138, 139, 140, 141, 142, 143, 144, 145, 146, 147, 148, 149, 150, 151, 152, 153, 154, 155, 156, 157, 160, 162, 164, 165, 168, 170, 172, 173, 176, 178, 180, 181, 184, 186, 188, 189, 192, 194, 196, 197, 200, 202, 204, 205, 208, 209, 216, 217, 218, 219, 224, 225, 226, 227, 228, 229, 232, 233, 244, 245, 246, 247, 248, 249, 250, 251, 252, 253, 254, 255, 272, 273, 274, 275, 276, 277, 278, 279, 280, 281, 282, 283, 284, 285, 286, 287, 288, 289, 290, 291, 292, 293, 294, 295, 304, 305, 306, 307, 308, 309, 310, 311, 312, 313, 314, 315, 316, 317, 318, 319, 320, 321, 322, 323, 324, 325, 326, 327, 328, 329, 330, 331, 332, 333, 334, 335, 336, 337, 338, 339, 340, 341, 342, 343, 344, 345, 346, 347, 348, 349, 350, 351, 352, 353, 354, 355, 356, 357, 358, 359], [0.07511, 0.09229, 0.07059, 0.09172, 0.1071, 0.1344, 0.09845, 0.1156, 0.0811, 0.1155, 0.07973, 0.1468, 0.09755, 0.07458, 0.07277, 0.1109, 0.08689, 0.08577, 0.1489, 0.1303, 0.1145, 0.09423, 0.1113, 0.09207, 0.1104, 0.09819, 0.1298, 0.1154, 0.09355, 0.09283, 0.1165, 0.1141, 0.09988, 0.1109, 0.09489, 0.1139, 0.09987, 0.09878, 0.06435, 0.1216, 0.06758, 0.1478, 0.02976, 0.2093, 0.03276, 0.2899, 0.01862, 0.2068, 0.02282, 0.3172, 0.02353, 0.1535, 0.02701, 0.2351, 0.02271, 0.1161, 0.02341, 0.1391, 0.01008, 0.09069, 0.009372, 0.1083, 0.002831, 0.0844, 0.003643, 0.09161, 0.1091, 0.08452, 0.1005, 0.09288, 0.1034, 0.09266, 0.09591, 0.08809, 0.09783, 0.1078, 0.1021, 0.104, 0.1088, 0.1073, 0.1066, 0.1047, 0.0839, 0.09169, 0.08156, 0.1012, 0.0826, 0.101, 0.07168, 0.08535, 0.06246, 0.06733, 0.04727, 0.05131, 0.04332, 0.04474, 0.121, 0.09158, 0.1041, 0.09398, 0.1128, 0.1196, 0.1117, 0.1103, 0.09809, 0.1521, 0.09198, 0.07217, 0.06593, 0.04832, 0.06399, 0.1081, 0.1006, 0.1234, 0.1066, 0.1281, 0.1077, 0.1072, 0.108, 0.1125, 0.1856, 0.1926, 0.1551, 0.1128, 0.08397, 0.06641, 0.09465, 0.08419, 0.08778, 0.08102, 0.09299, 0.09552, 0.1006, 0.1013, 0.0805, 0.06046, 0.05556, 0.05058, 0.03517, 0.01405, 0.01133, 0.09901, 0.07741, 0.08331, 0.07857, 0.08911, 0.09953, 0.1033, 0.1029, 0.07283, 0.05717, 0.07551, 0.07119, 0.0591, 0.04635, 0.01674, 0.05789, 0.08257, 0.07668, 0.05689, 0.05283, 0.0777, 0.07569, 0.05188, 0.04592, 0.07103, 0.0711, 0.04492, 0.03944, 0.06541, 0.06672, 0.03959, 0.01884, 0.03211, 0.04173, 0.02439, 0.01596, 0.02391, 0.03266, 0.0214, 0.01407, 0.0207, 0.014, 0.01965, 0.01523, 0.02443, 0.02124, 0.01453, 0.01434, 0.02029, 0.02193, 0.01415, 0.0142, 0.01973, 0.01409, 0.01939, 0.0269, 0.02277, 0.04821, 0.0408, 0.008951, 0.01015, 0.007138, 0.007408, 0.2748, 0.3393, 0.2541, 0.3396, 0.2557, 0.3116, 0.2566, 0.3258, 0.2485, 0.2731, 0.2494, 0.2776, 0.2395, 0.2481, 0.2398, 0.2464, 0.2148, 0.2108, 0.212, 0.2068, 0.2302, 0.2353, 0.2192, 0.2176, 0.2286, 0.2294, 0.223, 0.2224, 0.0968, 0.09983, 0.1016, 0.1058, 0.08672, 0.09013, 0.09013, 0.09392, 0.2455, 0.3188, 0.3299, 0.2324, 0.3052, 0.3237, 0.227, 0.22, 0.2615, 0.2438, 0.3304, 0.3353, 0.01497, 0.02022, 0.01307, 0.0196, 0.02632, 0.01883, 0.01587, 0.02458, 0.01097, 0.01024, 0.01479, 0.01443, 0.09899, 0.1005, 0.1014, 0.1032, 0.08856, 0.09014, 0.09028, 0.09196, 0.09344, 0.07404, 0.0713, 0.1035, 0.09348, 0.08573, 0.1014, 0.09297, 0.07705, 0.08176, 0.07852, 0.08765, 0.08597, 0.09374, 0.09229, 0.0785]): _vg.add([_i], _w, 'REPLACE')
_vg = ob_cube.vertex_groups.new(name='hand.R')
for _i, _w in zip([1, 3, 5, 7, 9, 11, 16, 17, 18, 19, 20, 21, 22, 23, 24, 25, 26, 27, 28, 29, 30, 31, 32, 33, 34, 35, 36, 37, 39, 41, 43, 45, 47, 49, 51, 66, 68, 70, 71, 74, 75, 76, 77, 78, 79, 80, 81, 96, 98, 100, 101, 102, 103, 105, 111, 113, 115, 116, 117, 118, 120, 121, 126, 130, 131, 132, 133, 141, 143, 145, 146, 147, 148, 252, 253, 254, 255, 272, 273, 274, 275, 276, 277, 278, 279, 280, 281, 282, 283, 284, 285, 286, 287, 288, 289, 290, 291, 292, 293, 294, 295, 304, 305, 306, 307, 308, 309, 310, 311, 312, 313, 314, 315, 316, 317, 318, 319, 320, 321, 322, 323, 336, 337, 338, 339, 340, 341, 342, 343], [0.01014, 0.01277, 0.03943, 0.05681, 0.01119, 0.008451, 0.00299, 0.004726, 0.02029, 0.02803, 0.05381, 0.01533, 0.05334, 0.01353, 0.04424, 0.02067, 0.0437, 0.05574, 0.01167, 0.01385, 0.03776, 0.05289, 0.01869, 0.04291, 0.01585, 0.0393, 0.01975, 0.02071, 0.003439, 0.002118, 0.04577, 0.04014, 0.04442, 0.03695, 0.0008237, 0.02019, 0.02454, 0.0033, 0.005327, 0.01452, 0.01146, 0.02838, 0.02957, 0.02219, 0.02635, 0.02788, 0.02946, 0.02831, 0.009323, 0.02342, 0.03112, 0.03138, 0.03311, 0.01855, 0.03777, 0.006991, 0.01742, 0.04188, 0.03616, 0.03569, 0.009403, 0.004088, 0.0163, 0.005542, 0.01833, 0.0241, 0.02424, 0.01401, 6.086e-05, 0.007689, 0.01565, 0.02197, 0.0233, 0.07683, 0.06708, 0.07498, 0.06557, 0.1859, 0.1401, 0.1829, 0.1356, 0.1864, 0.1561, 0.1837, 0.152, 0.1824, 0.1469, 0.179, 0.1429, 0.1316, 0.122, 0.1306, 0.1211, 0.1242, 0.1199, 0.1241, 0.1207, 0.1233, 0.1218, 0.1236, 0.1234, 0.008793, 0.01392, 0.01054, 0.01728, 0.003109, 0.005078, 0.007648, 0.01054, 0.06068, 0.05483, 0.054, 0.06021, 0.04935, 0.04725, 0.05392, 0.05352, 0.06825, 0.06734, 0.0606, 0.05964, 0.0108, 0.01325, 0.01176, 0.01471, 0.00489, 0.00585, 0.007213, 0.008449]): _vg.add([_i], _w, 'REPLACE')
_vg = ob_cube.vertex_groups.new(name='thigh.L')
for _i, _w in zip([0, 2, 4, 6, 8, 10, 12, 13, 14, 15, 38, 39, 40, 41, 42, 43, 44, 45, 46, 47, 48, 49, 50, 51, 52, 53, 54, 55, 56, 57, 58, 59, 60, 61, 62, 63, 64, 65, 66, 67, 69, 70, 71, 72, 73, 75, 82, 83, 84, 85, 86, 87, 88, 89, 90, 91, 92, 93, 94, 95, 97, 98, 99, 104, 105, 106, 107, 108, 109, 110, 112, 113, 114, 115, 119, 120, 121, 122, 123, 124, 125, 127, 128, 129, 130, 134, 135, 136, 137, 138, 139, 140, 142, 143, 144, 149, 150, 151, 152, 153, 154, 155, 156, 157, 158, 159, 160, 161, 162, 163, 164, 165, 166, 167, 168, 169, 170, 171, 172, 173, 174, 175, 176, 177, 178, 179, 180, 181, 182, 183, 184, 185, 186, 187, 188, 189, 190, 191, 192, 193, 194, 195, 196, 197, 198, 199, 200, 201, 202, 203, 204, 205, 206, 207, 208, 209, 210, 211, 212, 213, 214, 215, 216, 217, 218, 219, 220, 221, 222, 223, 224, 225, 226, 227, 228, 229, 230, 231, 232, 233, 234, 235, 236, 237, 238, 239, 240, 241, 242, 243, 244, 245, 246, 247, 248, 249, 250, 251, 252, 253, 254, 255, 256, 257, 258, 259, 260, 261, 262, 263, 264, 265, 266, 267, 268, 269, 270, 271, 296, 297, 298, 299, 300, 301, 302, 303, 304, 305, 306, 308, 309, 310, 311, 312, 313, 314, 315, 316, 317, 318, 319, 320, 321, 322, 323, 324, 325, 326, 327, 328, 329, 330, 331, 332, 333, 334, 335, 336, 337, 338, 340, 341, 342, 343, 344, 345, 346, 347, 348, 349, 350, 351, 352, 353, 354, 355, 356, 357, 358, 359], [0.0315, 0.0248, 0.02289, 0.01903, 0.001759, 0.0007568, 0.001443, 0.006384, 0.004853, 0.003405, 0.05095, 0.03296, 0.05579, 0.04333, 0.0685, 0.03456, 0.06954, 0.04019, 0.09426, 0.05531, 0.0954, 0.05665, 0.1198, 0.08735, 0.1539, 0.0931, 0.1499, 0.1249, 0.223, 0.1286, 0.161, 0.1757, 0.1913, 0.1774, 0.16, 0.1953, 0.1804, 0.198, 0.0002214, 0.02516, 0.03259, 0.00759, 0.00313, 0.01582, 0.009985, 0.002954, 0.04241, 0.0543, 0.05544, 0.06841, 0.07842, 0.1052, 0.1151, 0.178, 0.1548, 0.2074, 0.1753, 0.179, 0.1688, 0.1701, 0.02264, 0.000747, 0.006066, 0.03807, 0.04765, 0.07713, 0.1149, 0.1475, 0.1747, 0.2, 0.02897, 0.004105, 0.009604, 0.00101, 0.05088, 0.05532, 0.07744, 0.1173, 0.1448, 0.1821, 0.2055, 0.03325, 0.005184, 0.01191, 0.00136, 0.05533, 0.07224, 0.113, 0.1994, 0.2469, 0.216, 0.1768, 0.02586, 0.002797, 0.009164, 0.04677, 0.06358, 0.07989, 0.1154, 0.161, 0.1753, 0.1627, 0.3095, 0.2419, 0.1717, 0.1676, 0.2485, 0.1528, 0.327, 0.1523, 0.3153, 0.246, 0.1782, 0.1775, 0.2569, 0.1517, 0.3428, 0.1561, 0.2893, 0.2415, 0.1893, 0.1911, 0.2562, 0.1563, 0.328, 0.1656, 0.2526, 0.229, 0.2048, 0.2076, 0.2473, 0.168, 0.3169, 0.1843, 0.1842, 0.1821, 0.2612, 0.2611, 0.2046, 0.2102, 0.2063, 0.2869, 0.1725, 0.1767, 0.2503, 0.263, 0.1942, 0.2226, 0.1871, 0.2554, 0.1893, 0.1733, 0.313, 0.3034, 0.1749, 0.1734, 0.2829, 0.2747, 0.2674, 0.2742, 0.3214, 0.3107, 0.1806, 0.1747, 0.174, 0.1722, 0.2715, 0.2791, 0.3137, 0.3106, 0.1832, 0.1734, 0.1731, 0.1732, 0.185, 0.1742, 0.2999, 0.2901, 0.1771, 0.1737, 0.2867, 0.2791, 0.3403, 0.2928, 0.3068, 0.2642, 0.2045, 0.2564, 0.2477, 0.2577, 0.2223, 0.1954, 0.2119, 0.192, 0.06495, 0.07308, 0.07776, 0.1032, 0.0268, 0.02643, 0.0362, 0.03508, 0.03813, 0.04597, 0.04055, 0.05287, 0.03342, 0.03909, 0.03478, 0.04392, 0.02724, 0.0323, 0.02713, 0.03446, 0.007446, 0.009706, 0.007383, 0.009673, 0.003853, 0.004633, 0.003781, 0.004876, 0.003324, 0.003588, 0.003172, 0.003969, 0.00152, 8.202e-05, 0.0001776, 0.001941, 0.001714, 0.0004211, 0.0004691, 0.03144, 0.03363, 0.0484, 0.04788, 0.03703, 0.05282, 0.03321, 0.05205, 0.02927, 0.04193, 0.03007, 0.04156, 0.08626, 0.0679, 0.1021, 0.07164, 0.06891, 0.09058, 0.09918, 0.07022, 0.08191, 0.1033, 0.07262, 0.06657, 0.0008096, 0.0001819, 0.0002065, 0.001518, 0.001434, 0.0007953, 0.0007974, 0.008051, 0.01552, 0.0128, 0.01123, 0.02349, 0.01844, 0.01807, 0.01416, 0.0168, 0.02201, 0.009926, 0.01126, 0.01659, 0.006952, 0.01321, 0.01559]): _vg.add([_i], _w, 'REPLACE')
_vg = ob_cube.vertex_groups.new(name='shin.L')
for _i, _w in zip([46, 47, 48, 49, 50, 51, 52, 53, 54, 55, 56, 57, 58, 59, 60, 61, 62, 63, 64, 65, 84, 85, 86, 87, 88, 89, 90, 91, 92, 93, 94, 95, 105, 106, 107, 108, 109, 110, 120, 121, 122, 123, 124, 125, 135, 136, 137, 138, 139, 140, 150, 151, 152, 153, 154, 155, 156, 157, 158, 159, 160, 161, 162, 163, 164, 165, 166, 167, 168, 169, 170, 171, 172, 173, 174, 175, 176, 177, 178, 179, 180, 181, 182, 183, 184, 185, 186, 187, 188, 189, 190, 191, 192, 193, 194, 195, 196, 197, 198, 199, 200, 201, 202, 203, 204, 205, 206, 207, 208, 209, 210, 211, 212, 213, 214, 215, 216, 217, 218, 219, 220, 221, 222, 223, 224, 225, 226, 227, 228, 229, 230, 231, 232, 233, 234, 235, 236, 237, 238, 239, 240, 241, 242, 243, 244, 245, 246, 247, 254, 314, 315, 317, 319, 321, 323, 324, 326, 329, 330, 332, 333], [0.01658, 0.0192, 0.0186, 0.01611, 0.05968, 0.05945, 0.06242, 0.05938, 0.09097, 0.09181, 0.09831, 0.09111, 0.137, 0.1433, 0.1628, 0.1449, 0.1495, 0.1665, 0.1653, 0.1674, 0.00774, 0.008102, 0.03769, 0.037, 0.06988, 0.07077, 0.09749, 0.1067, 0.1434, 0.185, 0.1527, 0.2248, 0.003676, 0.03747, 0.06988, 0.09739, 0.1427, 0.1597, 0.004576, 0.03007, 0.06576, 0.09548, 0.1479, 0.1702, 0.005171, 0.03273, 0.06935, 0.1047, 0.1761, 0.2213, 0.003592, 0.03747, 0.06988, 0.09742, 0.1439, 0.1667, 0.2203, 0.226, 0.1525, 0.133, 0.2224, 0.143, 0.2147, 0.1269, 0.2719, 0.2623, 0.1353, 0.1239, 0.2572, 0.1208, 0.2574, 0.113, 0.3373, 0.2965, 0.1225, 0.1166, 0.2908, 0.1057, 0.3125, 0.1036, 0.3839, 0.3185, 0.1174, 0.113, 0.3138, 0.1018, 0.3364, 0.1027, 0.4437, 0.3567, 0.1175, 0.1079, 0.3758, 0.1034, 0.4568, 0.1211, 0.4566, 0.3883, 0.1251, 0.1747, 0.4026, 0.1106, 0.4702, 0.1292, 0.407, 0.3686, 0.1621, 0.1347, 0.4366, 0.386, 0.17, 0.1371, 0.1342, 0.1743, 0.1617, 0.1323, 0.4175, 0.3602, 0.3863, 0.4474, 0.1358, 0.1723, 0.1644, 0.1332, 0.4096, 0.3859, 0.3636, 0.4421, 0.4153, 0.3795, 0.1627, 0.1374, 0.4304, 0.386, 0.1665, 0.1382, 0.2882, 0.1809, 0.3266, 0.1985, 0.1019, 0.1129, 0.1108, 0.1084, 0.4407, 0.4412, 0.3633, 0.3532, 0.002165, 0.007516, 0.01022, 0.0117, 0.01457, 0.0061, 0.003556, 0.008196, 0.007435, 0.01319, 0.01185, 0.003322, 0.003292]): _vg.add([_i], _w, 'REPLACE')
_vg = ob_cube.vertex_groups.new(name='thigh.R')
for _i, _w in zip([0, 1, 2, 3, 4, 5, 6, 7, 8, 9, 10, 11, 12, 13, 14, 15, 16, 17, 18, 19, 20, 21, 22, 23, 24, 25, 26, 27, 28, 29, 30, 31, 32, 33, 34, 35, 36, 37, 38, 39, 40, 41, 42, 43, 44, 45, 46, 47, 48, 49, 50, 51, 52, 53, 54, 55, 56, 57, 58, 59, 60, 61, 62, 63, 64, 65, 66, 67, 68, 69, 70, 71, 72, 73, 74, 75, 76, 77, 78, 79, 80, 81, 82, 83, 84, 85, 86, 87, 88, 89, 90, 91, 92, 93, 94, 95, 96, 97, 98, 99, 100, 101, 102, 103, 104, 105, 106, 107, 108, 109, 110, 111, 112, 113, 114, 115, 116, 117, 118, 119, 120, 121, 122, 123, 124, 125, 126, 127, 128, 129, 130, 131, 132, 133, 134, 135, 136, 137, 138, 139, 140, 141, 142, 143, 144, 145, 146, 147, 148, 149, 150, 151, 152, 153, 154, 155, 156, 157, 158, 159, 160, 161, 162, 163, 164, 165, 166, 167, 168, 169, 170, 171, 172, 173, 174, 175, 176, 177, 178, 179, 180, 181, 182, 183, 184, 185, 186, 187, 188, 189, 190, 191, 192, 193, 194, 195, 196, 197, 198, 199, 200, 201, 202, 203, 204, 205, 206, 207, 208, 209, 210, 211, 212, 213, 214, 215, 216, 217, 218, 219, 220, 221, 222, 223, 224, 225, 226, 227, 228, 229, 230, 231, 232, 233, 234, 235, 236, 237, 238, 239, 240, 241, 242, 243, 244, 245, 246, 247, 248, 249, 250, 251, 252, 253, 254, 255, 257, 259, 272, 273, 274, 275, 276, 277, 278, 279, 280, 281, 282, 283, 284, 285, 286, 287, 288, 289, 290, 291, 292, 293, 294, 295, 304, 305, 306, 307, 308, 309, 310, 311, 312, 313, 314, 315, 316, 317, 318, 319, 320, 321, 322, 323, 324, 325, 326, 327, 328, 329, 330, 331, 332, 333, 334, 335, 336, 337, 338, 339, 340, 341, 342, 343, 344, 345, 346, 347, 348, 349, 350, 351, 352, 353, 354, 355, 356, 357, 358, 359], [0.03191, 0.002701, 0.0256, 0.001823, 0.03784, 0.003332, 0.03362, 0.001826, 0.005538, 0.005207, 0.004519, 0.006596, 0.009297, 0.009463, 0.007881, 0.01174, 0.003886, 0.00309, 0.004573, 0.003398, 0.002143, 0.002047, 0.0006417, 0.001726, 0.002368, 0.00239, 0.00326, 0.001996, 0.002694, 0.001896, 0.003347, 0.002244, 0.003297, 0.002558, 0.002145, 0.003102, 0.003076, 0.002548, 0.04341, 0.05556, 0.05101, 0.06164, 0.04287, 0.07691, 0.04786, 0.07725, 0.05695, 0.1124, 0.06152, 0.1052, 0.09311, 0.1507, 0.1003, 0.1721, 0.1316, 0.211, 0.1374, 0.2487, 0.1827, 0.1875, 0.1849, 0.2072, 0.2033, 0.1812, 0.2042, 0.1953, 0.005382, 0.03284, 0.003429, 0.0412, 0.01339, 0.008738, 0.02235, 0.01643, 0.005198, 0.008341, 0.002643, 0.002709, 0.004814, 0.003802, 0.003395, 0.002829, 0.05107, 0.05955, 0.06151, 0.07517, 0.08821, 0.1155, 0.1288, 0.195, 0.1701, 0.235, 0.189, 0.2369, 0.1849, 0.2127, 0.004805, 0.03384, 0.007235, 0.01426, 0.004259, 0.004325, 0.003722, 0.003331, 0.05277, 0.07086, 0.09026, 0.1292, 0.1794, 0.1898, 0.1743, 0.002864, 0.04129, 0.01097, 0.01817, 0.00696, 0.001699, 0.002591, 0.00275, 0.06173, 0.07985, 0.1228, 0.2165, 0.2682, 0.2293, 0.1939, 0.00293, 0.03755, 0.009445, 0.01557, 0.005871, 0.001976, 0.00255, 0.002716, 0.05572, 0.05952, 0.08343, 0.1256, 0.1556, 0.1914, 0.2122, 0.00438, 0.02997, 0.006978, 0.01316, 0.004282, 0.00401, 0.003594, 0.003272, 0.04839, 0.05334, 0.08597, 0.1284, 0.1617, 0.1894, 0.2087, 0.1534, 0.1743, 0.2517, 0.2465, 0.1753, 0.3273, 0.1552, 0.3099, 0.1507, 0.1796, 0.2579, 0.2498, 0.1758, 0.3389, 0.1469, 0.3129, 0.1531, 0.1896, 0.2547, 0.2451, 0.181, 0.3211, 0.1447, 0.2854, 0.1638, 0.2055, 0.2429, 0.2335, 0.1908, 0.3075, 0.1503, 0.2467, 0.2147, 0.278, 0.1875, 0.202, 0.2295, 0.1914, 0.175, 0.1588, 0.2143, 0.2472, 0.1758, 0.1424, 0.2233, 0.1733, 0.1851, 0.143, 0.2516, 0.2877, 0.1335, 0.1497, 0.2334, 0.2584, 0.1366, 0.1392, 0.1397, 0.1382, 0.1318, 0.1467, 0.2496, 0.2917, 0.2537, 0.2252, 0.1392, 0.1371, 0.1329, 0.1469, 0.2556, 0.2562, 0.2925, 0.2297, 0.2454, 0.2726, 0.1354, 0.1435, 0.2369, 0.2615, 0.1366, 0.14, 0.09869, 0.1343, 0.09756, 0.1391, 0.2084, 0.1989, 0.1804, 0.2031, 0.1701, 0.1994, 0.2262, 0.2618, 0.0291, 0.03035, 0.0381, 0.03738, 0.08172, 0.07386, 0.1139, 0.08751, 0.0007573, 0.001951, 0.05338, 0.04948, 0.05776, 0.05122, 0.04651, 0.04059, 0.05014, 0.042, 0.03897, 0.03255, 0.04083, 0.03232, 0.01752, 0.01433, 0.01747, 0.01407, 0.0137, 0.01187, 0.01367, 0.012, 0.01309, 0.01227, 0.0131, 0.01225, 0.007193, 0.005527, 0.006192, 0.004729, 0.006505, 0.006833, 0.005099, 0.005489, 0.08019, 0.07609, 0.09582, 0.1152, 0.07683, 0.1003, 0.07873, 0.1144, 0.0812, 0.115, 0.07508, 0.09159, 0.05236, 0.03896, 0.05, 0.03744, 0.04359, 0.05676, 0.05338, 0.04042, 0.04612, 0.04355, 0.03404, 0.03409, 0.006497, 0.005753, 0.006042, 0.005357, 0.006244, 0.006396, 0.005558, 0.00573, 0.01818, 0.01783, 0.0151, 0.02198, 0.03096, 0.02574, 0.02836, 0.02442, 0.02062, 0.02552, 0.01391, 0.01787, 0.02364, 0.0153, 0.0228, 0.01988]): _vg.add([_i], _w, 'REPLACE')
_vg = ob_cube.vertex_groups.new(name='shin.R')
for _i, _w in zip([46, 47, 48, 49, 50, 51, 52, 53, 54, 55, 56, 57, 58, 59, 60, 61, 62, 63, 64, 65, 84, 86, 87, 88, 89, 90, 91, 92, 93, 94, 95, 106, 107, 108, 109, 110, 121, 122, 123, 124, 125, 136, 137, 138, 139, 140, 151, 152, 153, 154, 155, 156, 157, 158, 159, 160, 161, 162, 163, 164, 165, 166, 167, 168, 169, 170, 171, 172, 173, 174, 175, 176, 177, 178, 179, 180, 181, 182, 183, 184, 185, 186, 187, 188, 189, 190, 191, 192, 193, 194, 195, 196, 197, 198, 199, 200, 201, 202, 203, 204, 205, 206, 207, 208, 209, 210, 211, 212, 213, 214, 215, 216, 217, 218, 219, 220, 221, 222, 223, 224, 225, 226, 227, 228, 229, 230, 231, 232, 233, 234, 235, 236, 237, 238, 239, 240, 241, 242, 243, 244, 245, 246, 247, 315, 317, 319, 329, 330], [0.007838, 0.01163, 0.005003, 0.006375, 0.05253, 0.05334, 0.04766, 0.05076, 0.08186, 0.08213, 0.07427, 0.0782, 0.1271, 0.1254, 0.1188, 0.1251, 0.1449, 0.1285, 0.138, 0.1404, 0.004201, 0.03506, 0.01649, 0.07041, 0.05163, 0.1017, 0.07346, 0.162, 0.115, 0.1941, 0.1282, 0.03482, 0.07041, 0.1017, 0.1626, 0.1767, 0.01543, 0.05377, 0.07992, 0.1352, 0.1697, 0.01345, 0.05101, 0.07329, 0.1123, 0.1285, 0.03466, 0.0704, 0.1012, 0.1608, 0.1559, 0.114, 0.1121, 0.1898, 0.1967, 0.1275, 0.1822, 0.1137, 0.1972, 0.09392, 0.1009, 0.2204, 0.2266, 0.1087, 0.2227, 0.09355, 0.2395, 0.07971, 0.09145, 0.2505, 0.2553, 0.0945, 0.275, 0.07894, 0.2962, 0.07397, 0.08607, 0.2698, 0.272, 0.08705, 0.2939, 0.07283, 0.3334, 0.0665, 0.07922, 0.3236, 0.2941, 0.075, 0.3974, 0.0643, 0.3487, 0.07067, 0.09337, 0.3499, 0.3439, 0.07508, 0.4022, 0.06496, 0.3974, 0.06858, 0.07989, 0.3229, 0.3415, 0.0721, 0.09285, 0.3393, 0.3789, 0.3872, 0.3407, 0.3173, 0.3364, 0.06674, 0.07854, 0.09478, 0.07139, 0.3828, 0.3398, 0.3205, 0.3377, 0.06752, 0.09431, 0.07896, 0.07176, 0.07093, 0.0843, 0.3323, 0.359, 0.07241, 0.08979, 0.3393, 0.3726, 0.2218, 0.3217, 0.2183, 0.3235, 0.3817, 0.3111, 0.3626, 0.2952, 0.06517, 0.06684, 0.07621, 0.07869, 0.003378, 0.002786, 0.007367, 0.0009933, 0.003435]): _vg.add([_i], _w, 'REPLACE')
_m = ob_cube.modifiers.new('Armature', 'ARMATURE')
_m = ob_cube.modifiers.new('Armature.001', 'ARMATURE')
_m.object = ob_metarig
ob_g.location = (4.201, -1.472, 5.39)
ob_g.rotation_euler = (0.6503, 0.05522, 1.866)
ob_g.lock_rotations_4d = False
ob_g.empty_display_type = 'ARROWS'
ob_g.color = (0.0, 0.0, 0.0, 0.0)
ob_g.lineart.crease_threshold = 0.0
ob_camera.location = (7.359, -6.926, 4.958)
ob_camera.rotation_euler = (1.109, 0.0, 0.8149)
ob_camera.lock_rotations_4d = False
ob_camera.empty_display_type = 'ARROWS'
ob_camera.color = (0.0, 0.0, 0.0, 0.0)
ob_camera.display_type = 'WIRE'
ob_camera.lineart.crease_threshold = 0.0
ob_metarig.location = (0.0, 3.895, 0.0)
ob_metarig.scale = (3.181, 3.181, 3.181)
ob_metarig.lineart.crease_threshold = 0.0

# ---- collection membership
col_collection.objects.link(ob_cube)
col_collection.objects.link(ob_g)
col_collection.objects.link(ob_camera)
col_collection.objects.link(ob_metarig)

# ---- scene / render settings (as saved in the file)
scene.camera = ob_camera
scene.frame_start = 1; scene.frame_end = 250; scene.frame_set(159)
scene.render.engine = 'BLENDER_EEVEE_NEXT'
scene.cycles.use_denoising = False
scene.cycles.samples = 128
scene.cycles.sampling_pattern = 'TABULATED_SOBOL'
scene.cycles.use_adaptive_sampling = False
scene.cycles.use_light_tree = False
scene.view_settings.view_transform = 'Filmic'
bpy.context.view_layer.update()
